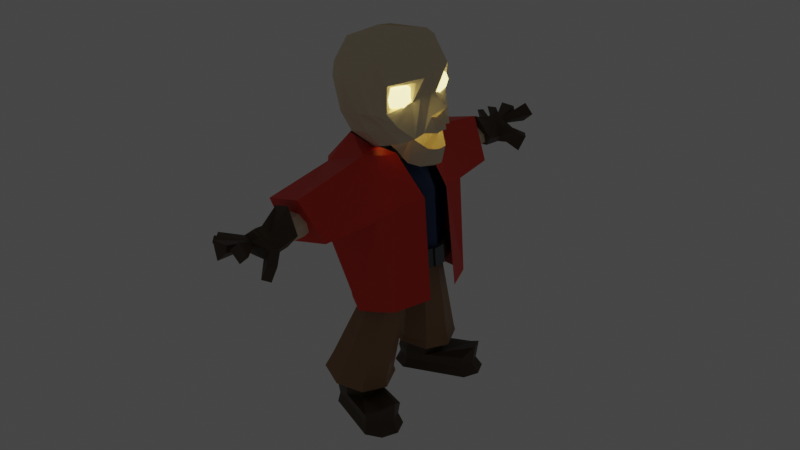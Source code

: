 # Source: Lumber_villager.blend  (saved by Blender 3.0.42; exported with 4.5.12 LTS)
import bpy
from mathutils import Matrix  # noqa: F401  (used for matrix-valued properties, if any)

bpy.ops.wm.read_factory_settings(use_empty=True)
scene = bpy.context.scene
scene.name = 'Scene'

# ---- collections
col_collection = bpy.data.collections.new('Collection'); scene.collection.children.link(col_collection)

# ---- materials (node trees are filled in below, after node groups)
mat_bone = bpy.data.materials.new('Bone')
mat_bone.use_transparent_shadow = False
mat_shirt = bpy.data.materials.new('Shirt')
mat_shirt.use_transparent_shadow = False
mat_pant = bpy.data.materials.new('Pant')
mat_pant.use_transparent_shadow = False
mat_shoes_and_glows = bpy.data.materials.new('Shoes and glows')
mat_shoes_and_glows.use_transparent_shadow = False
mat_hand = bpy.data.materials.new('Hand')
mat_hand.use_transparent_shadow = False
mat_belt = bpy.data.materials.new('Belt')
mat_belt.use_transparent_shadow = False
mat_eyes = bpy.data.materials.new('Eyes')
mat_eyes.use_transparent_shadow = False
mat_lumber_jack_jacket = bpy.data.materials.new('Lumber jack jacket')
mat_lumber_jack_jacket.use_transparent_shadow = False

# ---- material node trees
mat_bone.use_nodes = True; mat_bone.node_tree.nodes.clear()
_N = mat_bone.node_tree.nodes; _L = mat_bone.node_tree.links
n0 = _N.new('ShaderNodeBsdfPrincipled'); n0.name = 'Principled BSDF'; n0.location = (10, 300)
n0.distribution = 'GGX'
n0.subsurface_method = 'RANDOM_WALK_SKIN'
n0.inputs[0].default_value = (0.8, 0.6771, 0.4873, 1.0)
n0.inputs[2].default_value = 1.0
n0.inputs[3].default_value = 1.45
n0.inputs[27].default_value = (0.0, 0.0, 0.0, 1.0)
n0.inputs[28].default_value = 1.0
n1 = _N.new('ShaderNodeOutputMaterial'); n1.name = 'Material Output'; n1.location = (300, 300)
_L.new(n0.outputs[0], n1.inputs[0])
n1.is_active_output = True
mat_shirt.use_nodes = True; mat_shirt.node_tree.nodes.clear()
_N = mat_shirt.node_tree.nodes; _L = mat_shirt.node_tree.links
n0 = _N.new('ShaderNodeBsdfPrincipled'); n0.name = 'Principled BSDF'; n0.location = (10, 300)
n0.distribution = 'GGX'
n0.subsurface_method = 'RANDOM_WALK_SKIN'
n0.inputs[0].default_value = (0.01941, 0.05275, 0.1573, 1.0)
n0.inputs[3].default_value = 1.45
n0.inputs[27].default_value = (0.0, 0.0, 0.0, 1.0)
n0.inputs[28].default_value = 1.0
n1 = _N.new('ShaderNodeOutputMaterial'); n1.name = 'Material Output'; n1.location = (300, 300)
_L.new(n0.outputs[0], n1.inputs[0])
n1.is_active_output = True
mat_pant.use_nodes = True; mat_pant.node_tree.nodes.clear()
_N = mat_pant.node_tree.nodes; _L = mat_pant.node_tree.links
n0 = _N.new('ShaderNodeBsdfPrincipled'); n0.name = 'Principled BSDF'; n0.location = (10, 300)
n0.distribution = 'GGX'
n0.subsurface_method = 'RANDOM_WALK_SKIN'
n0.inputs[0].default_value = (0.305, 0.1672, 0.07869, 1.0)
n0.inputs[3].default_value = 1.45
n0.inputs[27].default_value = (0.0, 0.0, 0.0, 1.0)
n0.inputs[28].default_value = 1.0
n1 = _N.new('ShaderNodeOutputMaterial'); n1.name = 'Material Output'; n1.location = (300, 300)
_L.new(n0.outputs[0], n1.inputs[0])
n1.is_active_output = True
mat_shoes_and_glows.use_nodes = True; mat_shoes_and_glows.node_tree.nodes.clear()
_N = mat_shoes_and_glows.node_tree.nodes; _L = mat_shoes_and_glows.node_tree.links
n0 = _N.new('ShaderNodeBsdfPrincipled'); n0.name = 'Principled BSDF'; n0.location = (10, 300)
n0.distribution = 'GGX'
n0.subsurface_method = 'RANDOM_WALK_SKIN'
n0.inputs[0].default_value = (0.0678, 0.04128, 0.01966, 1.0)
n0.inputs[3].default_value = 1.45
n0.inputs[27].default_value = (0.0, 0.0, 0.0, 1.0)
n0.inputs[28].default_value = 1.0
n1 = _N.new('ShaderNodeOutputMaterial'); n1.name = 'Material Output'; n1.location = (300, 300)
_L.new(n0.outputs[0], n1.inputs[0])
n1.is_active_output = True
mat_hand.use_nodes = True; mat_hand.node_tree.nodes.clear()
_N = mat_hand.node_tree.nodes; _L = mat_hand.node_tree.links
n0 = _N.new('ShaderNodeBsdfPrincipled'); n0.name = 'Principled BSDF'; n0.location = (10, 300)
n0.distribution = 'GGX'
n0.subsurface_method = 'RANDOM_WALK_SKIN'
n0.inputs[0].default_value = (1.0, 0.9043, 0.8934, 1.0)
n0.inputs[3].default_value = 1.45
n0.inputs[27].default_value = (0.0, 0.0, 0.0, 1.0)
n0.inputs[28].default_value = 1.0
n1 = _N.new('ShaderNodeOutputMaterial'); n1.name = 'Material Output'; n1.location = (300, 300)
_L.new(n0.outputs[0], n1.inputs[0])
n1.is_active_output = True
mat_belt.use_nodes = True; mat_belt.node_tree.nodes.clear()
_N = mat_belt.node_tree.nodes; _L = mat_belt.node_tree.links
n0 = _N.new('ShaderNodeBsdfPrincipled'); n0.name = 'Principled BSDF'; n0.location = (10, 300)
n0.distribution = 'GGX'
n0.subsurface_method = 'RANDOM_WALK_SKIN'
n0.inputs[0].default_value = (0.1194, 0.1299, 0.1374, 1.0)
n0.inputs[1].default_value = 0.7523
n0.inputs[2].default_value = 0.3532
n0.inputs[3].default_value = 1.45
n0.inputs[27].default_value = (0.0, 0.0, 0.0, 1.0)
n0.inputs[28].default_value = 1.0
n1 = _N.new('ShaderNodeOutputMaterial'); n1.name = 'Material Output'; n1.location = (300, 300)
_L.new(n0.outputs[0], n1.inputs[0])
n1.is_active_output = True
mat_eyes.use_nodes = True; mat_eyes.node_tree.nodes.clear()
_N = mat_eyes.node_tree.nodes; _L = mat_eyes.node_tree.links
n0 = _N.new('ShaderNodeBsdfPrincipled'); n0.name = 'Principled BSDF'; n0.location = (10, 300)
n0.distribution = 'GGX'
n0.subsurface_method = 'RANDOM_WALK_SKIN'
n0.inputs[0].default_value = (1.0, 0.9915, 0.9915, 1.0)
n0.inputs[3].default_value = 1.45
n0.inputs[27].default_value = (0.9879, 0.8193, 0.279, 1.0)
n0.inputs[28].default_value = 3.3
n1 = _N.new('ShaderNodeOutputMaterial'); n1.name = 'Material Output'; n1.location = (300, 300)
_L.new(n0.outputs[0], n1.inputs[0])
n1.is_active_output = True
mat_lumber_jack_jacket.use_nodes = True; mat_lumber_jack_jacket.node_tree.nodes.clear()
_N = mat_lumber_jack_jacket.node_tree.nodes; _L = mat_lumber_jack_jacket.node_tree.links
n0 = _N.new('ShaderNodeBsdfPrincipled'); n0.name = 'Principled BSDF'; n0.location = (10, 300)
n0.distribution = 'GGX'
n0.subsurface_method = 'RANDOM_WALK_SKIN'
n0.inputs[0].default_value = (0.8, 0.02949, 0.00862, 1.0)
n0.inputs[3].default_value = 1.45
n0.inputs[27].default_value = (0.0, 0.0, 0.0, 1.0)
n0.inputs[28].default_value = 1.0
n1 = _N.new('ShaderNodeOutputMaterial'); n1.name = 'Material Output'; n1.location = (300, 300)
_L.new(n0.outputs[0], n1.inputs[0])
n1.is_active_output = True

# ---- world
world_world = bpy.data.worlds.new('World'); scene.world = world_world
world_world.use_nodes = True; world_world.node_tree.nodes.clear()
_N = world_world.node_tree.nodes; _L = world_world.node_tree.links
n0 = _N.new('ShaderNodeOutputWorld'); n0.name = 'World Output'; n0.location = (300, 300)
n1 = _N.new('ShaderNodeBackground'); n1.name = 'Background'; n1.location = (10, 300)
n1.inputs[0].default_value = (0.05088, 0.05088, 0.05088, 1.0)
_L.new(n1.outputs[0], n0.inputs[0])
n0.is_active_output = True
world_world.color = (0.05088, 0.05088, 0.05088)
world_world.use_sun_shadow = False
world_world.sun_shadow_jitter_overblur = 0.0

# ---- meshes
me_sphere_002 = bpy.data.meshes.new('Sphere.002')
me_sphere_002.from_pydata([(0.3599, 0.0, 1.321), (0.8192, 0.0, 1.177), (1.282, 0.0, 0.4247), (0.8486, 0.0, -1.346), (0.2793, -0.2714, 1.371), (0.616, -0.6119, 1.259), (0.7323, -0.6647, 0.3409), (0.4029, -0.856, -1.313), (-0.2171, -0.2724, 1.606), (-0.7195, -0.6138, 1.301), (-0.8107, -0.669, 0.3373), (-0.7349, -0.7206, -1.141), (-0.3216, 0.0, 1.616), (-0.7607, 0.0, 1.22), (-1.011, 0.0, 0.3075), (-0.7253, 0.0, -1.122), (0.2011, -0.3084, 1.393), (-0.1342, -0.3074, 1.591), (-0.5006, -0.8061, 1.286), (0.4138, -0.8731, 1.348), (-0.6187, -1.203, 0.01258), (0.6373, -1.159, 0.261), (-0.2548, -1.032, -1.233), (0.104, -0.9412, -1.286), (0.4289, -2.202, 0.2661), (-0.4091, -2.224, 0.3286), (0.2554, -2.396, 1.091), (-0.456, -2.353, 1.129), (0.2793, 0.2714, 1.371), (0.616, 0.6119, 1.259), (0.7323, 0.6647, 0.3409), (0.4029, 0.856, -1.313), (-0.2171, 0.2724, 1.606), (-0.7195, 0.6138, 1.301), (-0.8107, 0.669, 0.3373), (-0.7349, 0.7206, -1.141), (0.2011, 0.3084, 1.393), (-0.1342, 0.3074, 1.591), (-0.5006, 0.8061, 1.286), (0.4138, 0.8731, 1.348), (-0.6187, 1.203, 0.01258), (0.6373, 1.159, 0.261), (-0.2548, 1.032, -1.233), (0.104, 0.9412, -1.286), (0.4289, 2.202, 0.2661), (-0.4091, 2.224, 0.3286), (0.2554, 2.396, 1.091), (-0.456, 2.353, 1.129), (-0.05635, -0.866, 0.9625), (-0.06442, -0.9658, 1.07), (0.1475, -0.866, 0.8954), (0.218, -0.9658, 0.9773), (0.2443, -0.866, 0.7038), (0.352, -0.9658, 0.7119), (0.1772, -0.866, 0.4999), (0.259, -0.9658, 0.4295), (-0.01442, -0.866, 0.4032), (-0.00635, -0.9658, 0.2955), (-0.2183, -0.866, 0.4703), (-0.2887, -0.9658, 0.3884), (-0.315, -0.866, 0.6619), (-0.4227, -0.9658, 0.6538), (-0.248, -0.866, 0.8658), (-0.3298, -0.9658, 0.9362), (-0.05607, -3.376, 0.9592), (-0.04833, -3.446, 0.8569), (0.07867, -3.446, 0.8151), (0.1455, -3.376, 0.8929), (0.1389, -3.446, 0.6958), (0.2411, -3.376, 0.7035), (0.09709, -3.446, 0.5688), (0.1748, -3.376, 0.502), (-0.02228, -3.446, 0.5085), (-0.01465, -3.376, 0.4063), (-0.1493, -3.446, 0.5503), (-0.2162, -3.376, 0.4727), (-0.2095, -3.446, 0.6697), (-0.3118, -3.376, 0.6621), (-0.1677, -3.446, 0.7966), (-0.2455, -3.376, 0.8636), (0.1654, -4.241, 0.7412), (0.4723, -4.129, 0.6077), (0.5968, -3.98, 0.5391), (0.3334, -3.837, 0.4935), (0.4105, -3.289, 0.5926), (0.1215, -4.241, 0.7003), (0.2537, -4.152, 0.4334), (0.3087, -3.988, 0.2891), (0.1619, -3.841, 0.3616), (0.1608, -3.403, 0.4015), (0.06475, -4.232, 0.6979), (-0.01662, -4.181, 0.5431), (-0.01975, -4.035, 0.5661), (-0.07721, -3.876, 0.5783), (-0.2194, -3.469, 0.4563), (0.02809, -4.187, 0.7284), (-0.246, -4.114, 0.5924), (-0.3999, -4.036, 0.525), (-0.4224, -3.795, 0.6086), (-0.4317, -3.282, 0.6151), (0.05318, -4.172, 0.8059), (-0.07792, -4.07, 0.8426), (-0.2577, -4.047, 0.8906), (-0.1529, -3.847, 0.8684), (-0.4202, -3.19, 0.9507), (0.07594, -4.197, 0.8292), (0.07901, -4.128, 1.014), (0.03808, -3.976, 1.012), (0.03456, -3.801, 0.9966), (-0.1499, -3.168, 1.21), (0.1299, -4.235, 0.8351), (0.2215, -4.082, 0.8649), (0.1695, -3.938, 0.8286), (0.1738, -3.821, 0.7877), (0.2198, -3.181, 1.188), (0.5925, -4.424, 0.3766), (0.727, -4.244, 0.3275), (0.3533, -4.425, 0.1119), (0.4145, -4.244, -0.01839), (-0.09335, -4.219, 0.6664), (-0.01545, -4.153, 0.83), (-0.2328, -4.868, 0.6665), (-0.2333, -4.839, 1.092), (0.09454, -4.846, 0.8244), (0.1131, -4.821, 0.9806), (-0.3032, -4.703, 0.8168), (-0.4614, -4.559, 0.7288), (-0.3865, -4.752, 0.9995), (-0.5098, -4.579, 1.083), (-0.5616, -4.465, 0.8086), (-0.6459, -4.35, 0.7691), (-0.5758, -4.467, 1.039), (-0.663, -4.351, 1.07), (0.6548, -4.797, 0.7391), (0.3413, -4.8, 0.5909), (0.1801, -4.815, 0.8855), (0.5075, -4.8, 1.039), (-0.05635, 0.866, 0.9625), (-0.06442, 0.9658, 1.07), (0.1475, 0.866, 0.8954), (0.218, 0.9658, 0.9773), (0.2443, 0.866, 0.7038), (0.352, 0.9658, 0.7119), (0.1772, 0.866, 0.4999), (0.259, 0.9658, 0.4295), (-0.01442, 0.866, 0.4032), (-0.00635, 0.9658, 0.2955), (-0.2183, 0.866, 0.4703), (-0.2887, 0.9658, 0.3884), (-0.315, 0.866, 0.6619), (-0.4227, 0.9658, 0.6538), (-0.248, 0.866, 0.8658), (-0.3298, 0.9658, 0.9362), (-0.05607, 3.376, 0.9592), (-0.04833, 3.446, 0.8569), (0.07867, 3.446, 0.8151), (0.1455, 3.376, 0.8929), (0.1389, 3.446, 0.6958), (0.2411, 3.376, 0.7035), (0.09709, 3.446, 0.5688), (0.1748, 3.376, 0.502), (-0.02228, 3.446, 0.5085), (-0.01465, 3.376, 0.4063), (-0.1493, 3.446, 0.5503), (-0.2162, 3.376, 0.4727), (-0.2095, 3.446, 0.6697), (-0.3118, 3.376, 0.6621), (-0.1677, 3.446, 0.7966), (-0.2455, 3.376, 0.8636), (0.1654, 4.241, 0.7412), (0.4723, 4.129, 0.6077), (0.5968, 3.98, 0.5391), (0.3334, 3.837, 0.4935), (0.4105, 3.289, 0.5926), (0.1215, 4.241, 0.7003), (0.2537, 4.152, 0.4334), (0.3087, 3.988, 0.2891), (0.1619, 3.841, 0.3616), (0.1608, 3.403, 0.4015), (0.06475, 4.232, 0.6979), (-0.01662, 4.181, 0.5431), (-0.01975, 4.035, 0.5661), (-0.07721, 3.876, 0.5783), (-0.2194, 3.469, 0.4563), (0.02809, 4.187, 0.7284), (-0.246, 4.114, 0.5924), (-0.3999, 4.036, 0.525), (-0.4224, 3.795, 0.6086), (-0.4317, 3.282, 0.6151), (0.05318, 4.172, 0.8059), (-0.07792, 4.07, 0.8426), (-0.2577, 4.047, 0.8906), (-0.1529, 3.847, 0.8684), (-0.4202, 3.19, 0.9507), (0.07594, 4.197, 0.8292), (0.07901, 4.128, 1.014), (0.03808, 3.976, 1.012), (0.03456, 3.801, 0.9966), (-0.1499, 3.168, 1.21), (0.1299, 4.235, 0.8351), (0.2215, 4.082, 0.8649), (0.1695, 3.938, 0.8286), (0.1738, 3.821, 0.7877), (0.2198, 3.181, 1.188), (0.5925, 4.424, 0.3766), (0.727, 4.244, 0.3275), (0.3533, 4.425, 0.1119), (0.4145, 4.244, -0.01839), (-0.09335, 4.219, 0.6664), (-0.01545, 4.153, 0.83), (-0.2328, 4.868, 0.6665), (-0.2333, 4.839, 1.092), (0.09454, 4.846, 0.8244), (0.1131, 4.821, 0.9806), (-0.3032, 4.703, 0.8168), (-0.4614, 4.559, 0.7288), (-0.3865, 4.752, 0.9995), (-0.5098, 4.579, 1.083), (-0.5616, 4.465, 0.8086), (-0.6459, 4.35, 0.7691), (-0.5758, 4.467, 1.039), (-0.663, 4.351, 1.07), (0.6548, 4.797, 0.7391), (0.3413, 4.8, 0.5909), (0.1801, 4.815, 0.8855), (0.5075, 4.8, 1.039), (0.1283, -0.1647, -0.8977), (0.109, -0.02279, -1.039), (0.3122, -0.2416, -0.9229), (0.3923, -0.1413, -1.077), (0.3884, -0.4272, -0.9333), (0.5097, -0.4272, -1.093), (0.3122, -0.6129, -0.9229), (0.3923, -0.7132, -1.077), (0.1283, -0.6898, -0.8977), (0.109, -0.8317, -1.039), (-0.05565, -0.6129, -0.8725), (-0.1743, -0.7132, -0.9997), (-0.1318, -0.4272, -0.862), (-0.2917, -0.4272, -0.9836), (-0.05565, -0.2416, -0.8725), (-0.1743, -0.1413, -0.9997), (-1.926, -0.7722, -4.282), (-1.151, -0.3876, -3.398), (-0.684, -0.6109, -3.667), (-2.06, -1.111, -4.24), (-0.4906, -1.15, -3.779), (-1.926, -1.451, -4.282), (-0.684, -1.689, -3.667), (-1.505, -1.63, -4.415), (-1.151, -1.913, -3.398), (-1.181, -1.489, -4.517), (-1.618, -1.689, -3.128), (-1.047, -1.15, -4.56), (-1.811, -1.15, -3.016), (-1.505, -0.6703, -4.415), (-1.618, -0.6109, -3.128), (-1.181, -0.8109, -4.517), (-1.226, -0.3265, -3.527), (-0.7214, -0.5678, -3.818), (-0.5126, -1.15, -3.939), (-0.7214, -1.733, -3.818), (-1.226, -1.974, -3.527), (-1.73, -1.733, -3.235), (-1.939, -1.15, -3.115), (-1.73, -0.5678, -3.235), (-1.051, -1.489, -4.104), (-1.795, -1.451, -3.869), (-1.472, -0.6316, -3.971), (-0.9166, -1.15, -4.146), (-1.051, -0.8109, -4.104), (-1.795, -0.7722, -3.869), (-1.929, -1.111, -3.826), (-1.374, -1.63, -4.002), (-0.1477, -1.851, -4.139), (-0.3498, -1.851, -4.78), (0.001678, -1.511, -4.133), (-0.2158, -1.511, -4.822), (-0.6734, -1.991, -4.678), (-0.3498, -1.172, -4.78), (-0.1971, -1.172, -4.296), (-0.536, -1.991, -4.242), (-0.6284, -2.061, -4.702), (-1.545, -1.663, -4.412), (-1.902, -1.508, -4.3), (-1.999, -0.7211, -4.269), (-2.147, -1.095, -4.222), (-1.643, -0.5662, -4.381), (-1.188, -0.7598, -4.525), (-0.2716, -1.906, -4.814), (-0.1239, -1.532, -4.861), (-0.2716, -1.158, -4.814), (-1.823, -1.44, -4.096), (-1.823, -0.8015, -4.096), (-1.518, -0.6692, -4.192), (-1.116, -0.8401, -4.319), (-1.949, -1.121, -4.056), (-1.42, -1.611, -4.223), (-0.3334, -1.819, -4.566), (-0.2073, -1.499, -4.606), (-0.3334, -1.18, -4.566), (-0.6379, -1.951, -4.47), (-1.262, -0.6703, -3.589), (-1.253, -0.6025, -3.575), (-0.9181, -0.7629, -3.769), (-0.9678, -0.8109, -3.759), (-0.7793, -1.15, -3.849), (-0.8462, -1.15, -3.829), (-0.9181, -1.537, -3.769), (-0.9678, -1.489, -3.759), (-1.253, -1.698, -3.575), (-1.262, -1.63, -3.589), (-1.589, -1.537, -3.381), (-1.555, -1.489, -3.419), (-1.728, -1.15, -3.301), (-1.677, -1.15, -3.349), (-1.589, -0.7629, -3.381), (-1.555, -0.8109, -3.419), (0.1283, 0.1647, -0.8977), (0.109, 0.02279, -1.039), (0.3122, 0.2416, -0.9229), (0.3923, 0.1413, -1.077), (0.3884, 0.4272, -0.9333), (0.5097, 0.4272, -1.093), (0.3122, 0.6129, -0.9229), (0.3923, 0.7132, -1.077), (0.1283, 0.6898, -0.8977), (0.109, 0.8317, -1.039), (-0.05565, 0.6129, -0.8725), (-0.1743, 0.7132, -0.9997), (-0.1318, 0.4272, -0.862), (-0.2917, 0.4272, -0.9836), (-0.05565, 0.2416, -0.8725), (-0.1743, 0.1413, -0.9997), (-1.926, 0.7722, -4.282), (-1.151, 0.3876, -3.398), (-0.684, 0.6109, -3.667), (-2.06, 1.111, -4.24), (-0.4906, 1.15, -3.779), (-1.926, 1.451, -4.282), (-0.684, 1.689, -3.667), (-1.505, 1.63, -4.415), (-1.151, 1.913, -3.398), (-1.181, 1.489, -4.517), (-1.618, 1.689, -3.128), (-1.047, 1.15, -4.56), (-1.811, 1.15, -3.016), (-1.505, 0.6703, -4.415), (-1.618, 0.6109, -3.128), (-1.181, 0.8109, -4.517), (-1.226, 0.3265, -3.527), (-0.7214, 0.5678, -3.818), (-0.5126, 1.15, -3.939), (-0.7214, 1.733, -3.818), (-1.226, 1.974, -3.527), (-1.73, 1.733, -3.235), (-1.939, 1.15, -3.115), (-1.73, 0.5678, -3.235), (-1.051, 1.489, -4.104), (-1.795, 1.451, -3.869), (-1.472, 0.6316, -3.971), (-0.9166, 1.15, -4.146), (-1.051, 0.8109, -4.104), (-1.795, 0.7722, -3.869), (-1.929, 1.111, -3.826), (-1.374, 1.63, -4.002), (-0.1477, 1.851, -4.139), (-0.3498, 1.851, -4.78), (0.001678, 1.511, -4.133), (-0.2158, 1.511, -4.822), (-0.6734, 1.991, -4.678), (-0.3498, 1.172, -4.78), (-0.1971, 1.172, -4.296), (-0.536, 1.991, -4.242), (-0.6284, 2.061, -4.702), (-1.545, 1.663, -4.412), (-1.902, 1.508, -4.3), (-1.999, 0.7211, -4.269), (-2.147, 1.095, -4.222), (-1.643, 0.5662, -4.381), (-1.188, 0.7598, -4.525), (-0.2716, 1.906, -4.814), (-0.1239, 1.532, -4.861), (-0.2716, 1.158, -4.814), (-1.823, 1.44, -4.096), (-1.823, 0.8015, -4.096), (-1.518, 0.6692, -4.192), (-1.116, 0.8401, -4.319), (-1.949, 1.121, -4.056), (-1.42, 1.611, -4.223), (-0.3334, 1.819, -4.566), (-0.2073, 1.499, -4.606), (-0.3334, 1.18, -4.566), (-0.6379, 1.951, -4.47), (-1.262, 0.6703, -3.589), (-1.253, 0.6025, -3.575), (-0.9181, 0.7629, -3.769), (-0.9678, 0.8109, -3.759), (-0.7793, 1.15, -3.849), (-0.8462, 1.15, -3.829), (-0.9181, 1.537, -3.769), (-0.9678, 1.489, -3.759), (-1.253, 1.698, -3.575), (-1.262, 1.63, -3.589), (-1.589, 1.537, -3.381), (-1.555, 1.489, -3.419), (-1.728, 1.15, -3.301), (-1.677, 1.15, -3.349), (-1.589, 0.7629, -3.381), (-1.555, 0.8109, -3.419), (0.2499, 0.9558, -0.8159), (-0.1145, 1.048, -0.7617), (-0.6021, 0.7318, -0.6682), (0.5534, 0.8692, -0.8428), (0.2499, -0.9558, -0.8159), (-0.1145, -1.048, -0.7617), (-0.5922, 7.727e-09, -0.6486), (-0.6021, -0.7318, -0.6682), (0.5534, -0.8692, -0.8428), (0.9355, 0.1584, -1.323), (0.9355, -0.1584, -1.323), (0.4209, -0.8824, -1.306), (-0.7521, -0.7429, -1.128), (-0.7421, 3.001e-10, -1.109), (-0.2571, -1.064, -1.223), (0.1128, -0.9703, -1.278), (0.4209, 0.8824, -1.306), (-0.7521, 0.7429, -1.128), (-0.2571, 1.064, -1.223), (0.1128, 0.9703, -1.278), (1.026, 0.1509, -0.8955), (0.5783, -0.9077, -0.8548), (-0.8126, -0.7641, -0.6142), (-0.8024, 5.044e-09, -0.5937), (-0.1191, -1.325, -0.7701), (0.2614, -1.098, -0.8267), (0.5783, 0.9077, -0.8548), (-0.8126, 0.7641, -0.6142), (-0.1191, 1.325, -0.7701), (0.2614, 1.098, -0.8267), (0.1551, 1.17, -1.281), (-0.2911, 1.283, -1.214), (-0.888, 0.896, -1.1), (0.5267, 1.064, -1.314), (0.1551, -1.17, -1.281), (-0.2911, -1.283, -1.214), (-0.876, 7.188e-09, -1.076), (-0.888, -0.896, -1.1), (0.5267, -1.064, -1.314), (1.026, -0.1509, -0.8955), (1.739, 0.0, 3.837), (1.992, 0.0, 2.949), (1.824, 0.0, 2.559), (2.157, 0.0, 2.216), (-0.452, 0.0, 3.556), (-0.6768, 0.0, 2.57), (1.836, 0.0, 1.705), (0.331, 0.0, 1.483), (1.8, 0.0, 2.009), (-0.6118, 0.0, 3.183), (0.4896, 0.0, 4.048), (1.438, 0.0, 0.969), (0.7905, 0.0, 1.296), (0.308, 0.0, 1.617), (1.026, 0.0, 1.03), (1.216, 0.0, 0.9948), (1.766, 0.0, 1.351), (1.659, 0.0, 1.024), (1.169, 0.0, 1.004), (1.581, 0.5932, 3.792), (1.318, 0.6016, 2.514), (0.324, 0.5019, 4.027), (0.6958, 1.126, 2.471), (-0.3821, 0.3636, 3.525), (-0.2471, 0.6738, 2.472), (1.512, 0.4032, 2.827), (1.669, 0.4194, 3.841), (1.343, 0.2208, 2.576), (1.611, 0.5797, 1.715), (0.8493, 0.8499, 1.681), (0.4199, 0.5947, 1.624), (1.858, 0.1606, 1.699), (1.835, 0.1849, 2.07), (1.238, 1.086, 2.377), (2.027, 0.3289, 2.922), (1.369, 0.978, 2.374), (1.823, 0.3969, 2.851), (1.595, 0.3895, 2.45), (1.425, 0.6678, 2.835), (0.4338, 1.06, 3.237), (-0.3712, 0.5301, 3.236), (1.409, 1.026, 3.434), (1.581, 0.9986, 2.956), (1.07, 1.173, 2.44), (0.6595, 0.5377, 4.007), (1.343, 0.737, 1.672), (0.9491, 1.111, 3.174), (1.005, 0.7797, 1.879), (0.7181, 0.6881, 1.937), (1.452, 0.5021, 1.73), (1.755, 0.1328, 1.357), (0.8795, 0.3762, 1.389), (0.3911, 0.1454, 1.546), (0.9149, 0.3721, 1.301), (1.272, 0.2613, 1.027), (1.675, 0.2888, 3.837), (2.011, 0.2501, 2.924), (1.715, 0.2136, 2.536), (1.694, 0.357, 1.771), (1.63, 0.2781, 1.413), (1.05, 0.3747, 1.149), (1.6, 0.8782, 2.615), (1.334, 0.9937, 2.699), (1.553, 0.7965, 2.465), (1.268, 0.8782, 2.487), (1.534, 0.5992, 2.403), (1.24, 0.5992, 2.4), (1.553, 0.4019, 2.465), (1.268, 0.3202, 2.487), (1.6, 0.3202, 2.615), (1.334, 0.2046, 2.699), (1.648, 0.4019, 2.764), (1.401, 0.3202, 2.91), (1.667, 0.5992, 2.826), (1.429, 0.5992, 2.998), (1.648, 0.7965, 2.764), (1.401, 0.8782, 2.91), (-0.1729, 0.0, 2.026), (1.451, 0.8238, 2.037), (0.7725, 1.085, 2.076), (0.09495, 0.3498, 1.811), (1.206, 0.9549, 2.056), (0.2156, 0.0, 1.601), (0.2569, 0.2876, 1.611), (0.0864, 0.8127, 2.048), (-0.06388, 0.0, 1.899), (0.08764, 0.0, 1.195), (-0.1919, 0.0, 1.494), (0.1289, 0.2876, 1.205), (-0.03305, 0.3498, 1.405), (1.866, 0.0, 3.393), (-0.5319, 0.0, 3.37), (1.848, 0.3742, 3.382), (0.4042, 0.7808, 3.713), (-0.3767, 0.4468, 3.381), (1.495, 0.8851, 3.613), (0.8408, 0.8242, 3.706), (1.843, 0.2695, 3.38), (1.581, -0.5932, 3.792), (1.318, -0.6016, 2.514), (0.324, -0.5019, 4.027), (0.6958, -1.126, 2.471), (-0.3821, -0.3636, 3.525), (-0.2471, -0.6738, 2.472), (1.512, -0.4032, 2.827), (1.669, -0.4194, 3.841), (1.343, -0.2208, 2.576), (1.611, -0.5797, 1.715), (0.8493, -0.8499, 1.681), (0.4199, -0.5947, 1.624), (1.858, -0.1606, 1.699), (1.835, -0.1849, 2.07), (1.238, -1.086, 2.377), (2.027, -0.3289, 2.922), (1.369, -0.978, 2.374), (1.823, -0.3969, 2.851), (1.595, -0.3895, 2.45), (1.425, -0.6678, 2.835), (0.4338, -1.06, 3.237), (-0.3712, -0.5301, 3.236), (1.409, -1.026, 3.434), (1.581, -0.9986, 2.956), (1.07, -1.173, 2.44), (0.6595, -0.5377, 4.007), (1.343, -0.737, 1.672), (0.9491, -1.111, 3.174), (1.005, -0.7797, 1.879), (0.7181, -0.6881, 1.937), (1.452, -0.5021, 1.73), (1.755, -0.1328, 1.357), (0.8795, -0.3762, 1.389), (0.3911, -0.1454, 1.546), (0.9149, -0.3721, 1.301), (1.272, -0.2613, 1.027), (1.675, -0.2888, 3.837), (2.011, -0.2501, 2.924), (1.715, -0.2136, 2.536), (1.694, -0.357, 1.771), (1.63, -0.2781, 1.413), (1.05, -0.3747, 1.149), (1.6, -0.8782, 2.615), (1.334, -0.9937, 2.699), (1.553, -0.7965, 2.465), (1.268, -0.8782, 2.487), (1.534, -0.5992, 2.403), (1.24, -0.5992, 2.4), (1.553, -0.4019, 2.465), (1.268, -0.3202, 2.487), (1.6, -0.3202, 2.615), (1.334, -0.2046, 2.699), (1.648, -0.4019, 2.764), (1.401, -0.3202, 2.91), (1.667, -0.5992, 2.826), (1.429, -0.5992, 2.998), (1.648, -0.7965, 2.764), (1.401, -0.8782, 2.91), (1.451, -0.8238, 2.037), (0.7725, -1.085, 2.076), (0.09495, -0.3498, 1.811), (1.206, -0.9549, 2.056), (0.2569, -0.2876, 1.611), (0.0864, -0.8127, 2.048), (0.1289, -0.2876, 1.205), (-0.03305, -0.3498, 1.405), (1.848, -0.3742, 3.382), (0.4042, -0.7808, 3.713), (-0.3767, -0.4468, 3.381), (1.495, -0.8851, 3.613), (0.8408, -0.8242, 3.706), (1.843, -0.2695, 3.38), (0.9206, -0.1641, -0.8701), (0.9206, 0.1641, -0.8701), (0.8011, 0.1523, -1.334), (0.8011, -0.1523, -1.334), (0.9724, -0.1509, -0.8841), (0.9724, 0.1509, -0.8841), (0.8816, -0.1584, -1.312), (0.8816, 0.1584, -1.312), (0.4436, -0.4423, 1.549), (0.7753, -0.7645, 1.451), (0.9205, -0.8304, 0.3038), (0.4418, -1.248, -1.975), (-0.3653, -0.444, 1.932), (-0.8933, -0.7669, 1.503), (-1.007, -0.8358, 0.2994), (-0.9798, -1.051, -1.76), (-0.5356, -2.023e-09, 1.949), (-0.9448, -7.673e-10, 1.402), (-1.257, -7.673e-10, 0.2621), (-0.9677, -2.132e-09, -1.736), (0.3163, -0.5026, 1.585), (-0.2302, -0.501, 1.908), (-0.6198, -1.007, 1.484), (0.5225, -1.091, 1.562), (-0.7173, -1.503, 0.05265), (0.8019, -1.449, 0.204), (-0.38, -1.505, -1.875), (0.0684, -1.373, -1.942), (0.5415, -2.751, 0.2104), (-0.5055, -2.779, 0.2884), (0.3246, -2.994, 1.241), (-0.5642, -2.94, 1.289), (0.4436, 0.4423, 1.549), (0.7753, 0.7645, 1.451), (0.9205, 0.8304, 0.3038), (0.4418, 1.248, -1.975), (-0.3653, 0.444, 1.932), (-0.8933, 0.7669, 1.503), (-1.007, 0.8358, 0.2994), (-0.9798, 1.051, -1.76), (0.3163, 0.5026, 1.585), (-0.2302, 0.501, 1.908), (-0.6198, 1.007, 1.484), (0.5225, 1.091, 1.562), (-0.7173, 1.503, 0.05265), (0.8019, 1.449, 0.204), (-0.38, 1.505, -1.875), (0.0684, 1.373, -1.942), (0.5415, 2.751, 0.2104), (-0.5055, 2.779, 0.2884), (0.3246, 2.994, 1.241), (-0.5642, 2.94, 1.289), (0.4436, -0.4423, 1.549), (0.4436, 0.4423, 1.549), (0.02362, -7.673e-10, 1.716), (0.8752, -0.4634, 1.411), (0.8752, 0.4634, 1.411), (1.297, -0.375, 0.3612), (1.297, 0.375, 0.3612), (0.8055, 0.4332, -2.002), (0.8055, -0.4332, -2.002)], [(674, 636)], [(2, 1, 5, 6), (11, 10, 14, 15), (1, 0, 4, 5), (20, 18, 9, 10), (7, 6, 21, 23), (3, 2, 6, 7), (6, 5, 19, 21), (5, 4, 16, 19), (17, 16, 4, 0, 12, 8), (10, 9, 13, 14), (22, 23, 21, 20), (9, 8, 12, 13), (17, 18, 19, 16), (19, 26, 24, 21), (10, 11, 22, 20), (18, 17, 8, 9), (21, 24, 25, 20), (18, 27, 26, 19), (20, 25, 27, 18), (2, 30, 29, 1), (35, 15, 14, 34), (1, 29, 28, 0), (40, 34, 33, 38), (31, 43, 41, 30), (3, 31, 30, 2), (30, 41, 39, 29), (29, 39, 36, 28), (37, 32, 12, 0, 28, 36), (34, 14, 13, 33), (42, 40, 41, 43), (33, 13, 12, 32), (37, 36, 39, 38), (39, 41, 44, 46), (34, 40, 42, 35), (38, 33, 32, 37), (41, 40, 45, 44), (38, 39, 46, 47), (40, 38, 47, 45), (49, 64, 67, 51), (51, 67, 69, 53), (59, 75, 77, 61), (53, 69, 71, 55), (55, 71, 73, 57), (49, 51, 50, 48), (51, 53, 52, 50), (53, 55, 54, 52), (55, 57, 56, 54), (57, 59, 58, 56), (59, 61, 60, 58), (61, 63, 62, 60), (63, 49, 48, 62), (48, 50, 52, 54, 56, 58, 60, 62), (57, 73, 75, 59), (63, 79, 64, 49), (61, 77, 79, 63), (67, 64, 65, 66), (69, 67, 66, 68), (71, 69, 68, 70), (73, 71, 70, 72), (75, 73, 72, 74), (77, 75, 74, 76), (79, 77, 76, 78), (64, 79, 78, 65), (83, 82, 87, 88), (85, 90, 91, 86), (93, 94, 89, 88), (86, 87, 118, 117), (94, 93, 98, 99), (87, 86, 91, 92), (88, 87, 92, 93), (90, 95, 119, 96, 91), (92, 91, 96, 97), (93, 92, 97, 98), (100, 105, 106, 101, 120), (99, 98, 103, 104), (98, 97, 102, 103), (119, 120, 127, 125), (108, 109, 104, 103), (101, 102, 132, 131), (105, 110, 111, 106), (113, 114, 109, 108), (102, 101, 106, 107), (114, 84, 89, 94, 99, 104, 109), (103, 102, 107, 108), (110, 80, 81, 111), (107, 106, 111, 112), (108, 107, 112, 113), (113, 83, 84, 114), (112, 82, 83, 113), (84, 83, 88, 89), (116, 115, 117, 118), (81, 86, 117, 115), (82, 81, 115, 116), (87, 82, 116, 118), (120, 119, 121, 122), (123, 124, 122, 121), (95, 100, 124, 123), (100, 120, 122, 124), (119, 95, 123, 121), (126, 125, 127, 128), (120, 101, 128, 127), (101, 96, 126, 128), (96, 119, 125, 126), (130, 129, 131, 132), (97, 96, 129, 130), (102, 97, 130, 132), (96, 101, 131, 129), (136, 135, 134, 133), (95, 90, 134, 135, 100), (85, 80, 133, 134, 90), (110, 105, 100, 135, 136), (80, 110, 136, 133), (80, 85, 86, 81), (111, 81, 82, 112), (138, 140, 156, 153), (140, 142, 158, 156), (148, 150, 166, 164), (142, 144, 160, 158), (144, 146, 162, 160), (138, 137, 139, 140), (140, 139, 141, 142), (142, 141, 143, 144), (144, 143, 145, 146), (146, 145, 147, 148), (148, 147, 149, 150), (150, 149, 151, 152), (152, 151, 137, 138), (137, 151, 149, 147, 145, 143, 141, 139), (146, 148, 164, 162), (152, 138, 153, 168), (150, 152, 168, 166), (156, 155, 154, 153), (158, 157, 155, 156), (160, 159, 157, 158), (162, 161, 159, 160), (164, 163, 161, 162), (166, 165, 163, 164), (168, 167, 165, 166), (153, 154, 167, 168), (172, 177, 176, 171), (174, 175, 180, 179), (182, 177, 178, 183), (175, 206, 207, 176), (183, 188, 187, 182), (176, 181, 180, 175), (177, 182, 181, 176), (179, 180, 185, 208, 184), (181, 186, 185, 180), (182, 187, 186, 181), (189, 209, 190, 195, 194), (188, 193, 192, 187), (187, 192, 191, 186), (208, 214, 216, 209), (197, 192, 193, 198), (190, 220, 221, 191), (194, 195, 200, 199), (202, 197, 198, 203), (191, 196, 195, 190), (203, 198, 193, 188, 183, 178, 173), (192, 197, 196, 191), (199, 200, 170, 169), (196, 201, 200, 195), (197, 202, 201, 196), (202, 203, 173, 172), (201, 202, 172, 171), (173, 178, 177, 172), (205, 207, 206, 204), (170, 204, 206, 175), (171, 205, 204, 170), (176, 207, 205, 171), (209, 211, 210, 208), (212, 210, 211, 213), (184, 212, 213, 189), (189, 213, 211, 209), (208, 210, 212, 184), (215, 217, 216, 214), (209, 216, 217, 190), (190, 217, 215, 185), (185, 215, 214, 208), (219, 221, 220, 218), (186, 219, 218, 185), (191, 221, 219, 186), (185, 218, 220, 190), (225, 222, 223, 224), (184, 189, 224, 223, 179), (174, 179, 223, 222, 169), (199, 225, 224, 189, 194), (169, 222, 225, 199), (169, 170, 175, 174), (200, 201, 171, 170), (229, 227, 226, 228), (231, 229, 228, 230), (233, 231, 230, 232), (235, 233, 232, 234), (237, 235, 234, 236), (239, 237, 236, 238), (241, 239, 238, 240), (227, 241, 240, 226), (228, 226, 240, 238, 236, 234, 232, 230), (276, 274, 298, 299), (246, 248, 261, 260), (248, 250, 262, 261), (250, 252, 263, 262), (252, 254, 264, 263), (254, 256, 265, 264), (255, 257, 253, 251, 249, 247, 245, 242), (243, 244, 259, 258), (244, 246, 260, 259), (241, 256, 254, 239), (248, 246, 231, 233), (231, 246, 244, 229), (239, 254, 252, 237), (237, 252, 250, 235), (235, 250, 248, 233), (229, 244, 243, 227), (241, 227, 243, 256), (303, 316, 265, 258), (308, 306, 260, 261), (307, 309, 266, 269), (309, 311, 273, 266), (314, 312, 263, 264), (313, 315, 272, 267), (317, 302, 268, 271), (256, 243, 258, 265), (255, 242, 285, 287), (273, 297, 301, 281), (278, 275, 289, 282), (242, 245, 286, 285), (266, 273, 281, 274), (311, 313, 267, 273), (305, 307, 269, 270), (315, 317, 271, 272), (310, 308, 261, 262), (304, 303, 258, 259), (312, 310, 262, 263), (306, 304, 259, 260), (316, 314, 264, 265), (249, 251, 275, 278), (275, 277, 290, 289), (272, 271, 293, 296), (253, 257, 279, 277), (269, 266, 274, 276), (268, 270, 295, 294), (251, 253, 277, 275), (270, 269, 276, 280), (267, 272, 296, 292), (271, 268, 294, 293), (277, 279, 291, 290), (257, 255, 287, 288), (282, 289, 298, 301), (280, 276, 299, 300), (247, 249, 283, 284), (295, 270, 280, 300), (274, 281, 301, 298), (279, 257, 288, 291), (245, 247, 284, 286), (249, 278, 282, 283), (289, 290, 299, 298), (290, 291, 300, 299), (294, 287, 285, 293), (286, 284, 292, 296), (288, 287, 294, 295), (284, 283, 297, 292), (285, 286, 296, 293), (300, 291, 288, 295), (297, 283, 282, 301), (273, 267, 292, 297), (305, 302, 303, 304), (307, 305, 304, 306), (309, 307, 306, 308), (311, 309, 308, 310), (313, 311, 310, 312), (315, 313, 312, 314), (317, 315, 314, 316), (302, 317, 316, 303), (302, 305, 270, 268), (321, 320, 318, 319), (323, 322, 320, 321), (325, 324, 322, 323), (327, 326, 324, 325), (329, 328, 326, 327), (331, 330, 328, 329), (333, 332, 330, 331), (319, 318, 332, 333), (320, 322, 324, 326, 328, 330, 332, 318), (368, 391, 390, 366), (338, 352, 353, 340), (340, 353, 354, 342), (342, 354, 355, 344), (344, 355, 356, 346), (346, 356, 357, 348), (347, 334, 337, 339, 341, 343, 345, 349), (335, 350, 351, 336), (336, 351, 352, 338), (333, 331, 346, 348), (340, 325, 323, 338), (323, 321, 336, 338), (331, 329, 344, 346), (329, 327, 342, 344), (327, 325, 340, 342), (321, 319, 335, 336), (333, 348, 335, 319), (395, 350, 357, 408), (400, 353, 352, 398), (399, 361, 358, 401), (401, 358, 365, 403), (406, 356, 355, 404), (405, 359, 364, 407), (409, 363, 360, 394), (348, 357, 350, 335), (347, 379, 377, 334), (365, 373, 393, 389), (370, 374, 381, 367), (334, 377, 378, 337), (358, 366, 373, 365), (403, 365, 359, 405), (397, 362, 361, 399), (407, 364, 363, 409), (402, 354, 353, 400), (396, 351, 350, 395), (404, 355, 354, 402), (398, 352, 351, 396), (408, 357, 356, 406), (341, 370, 367, 343), (367, 381, 382, 369), (364, 388, 385, 363), (345, 369, 371, 349), (361, 368, 366, 358), (360, 386, 387, 362), (343, 367, 369, 345), (362, 372, 368, 361), (359, 384, 388, 364), (363, 385, 386, 360), (369, 382, 383, 371), (349, 380, 379, 347), (374, 393, 390, 381), (372, 392, 391, 368), (339, 376, 375, 341), (387, 392, 372, 362), (366, 390, 393, 373), (371, 383, 380, 349), (337, 378, 376, 339), (341, 375, 374, 370), (381, 390, 391, 382), (382, 391, 392, 383), (386, 385, 377, 379), (378, 388, 384, 376), (380, 387, 386, 379), (376, 384, 389, 375), (377, 385, 388, 378), (392, 387, 380, 383), (389, 393, 374, 375), (365, 389, 384, 359), (397, 396, 395, 394), (399, 398, 396, 397), (401, 400, 398, 399), (403, 402, 400, 401), (405, 404, 402, 403), (407, 406, 404, 405), (409, 408, 406, 407), (394, 395, 408, 409), (394, 360, 362, 397), (433, 432, 417, 416), (626, 448, 421, 623), (438, 437, 412, 411), (627, 622, 426, 443), (433, 416, 412, 437), (444, 448, 431, 435), (442, 441, 428, 427), (446, 433, 437, 442), (441, 440, 429, 428), (442, 427, 423, 446), (448, 444, 425, 421), (443, 426, 429, 440), (444, 435, 434, 445), (447, 422, 424, 445), (443, 436, 625, 627), (446, 447, 432, 433), (440, 439, 436, 443), (445, 434, 432, 447), (441, 442, 437, 438), (448, 626, 624, 431), (419, 430, 449, 420), (440, 441, 438, 439), (447, 446, 423, 422), (436, 413, 621, 625), (435, 414, 415, 434), (435, 431, 418, 414), (439, 438, 411, 410), (445, 424, 425, 444), (434, 415, 417, 432), (439, 410, 413, 436), (27, 25, 24, 26), (47, 46, 44, 45), (492, 491, 484, 486), (450, 505, 476, 469, 494, 471, 460), (483, 493, 496, 491), (531, 529, 472, 493), (470, 485, 492, 488), (496, 493, 472, 489), (529, 534, 474, 472), (546, 543, 471, 494), (508, 478, 528, 483, 485, 487, 507), (489, 472, 474, 490), (482, 481, 508, 507, 452, 453), (544, 541, 454, 473), (542, 545, 469, 476), (458, 456, 481, 482), (540, 547, 505, 450), (485, 483, 491, 492), (547, 542, 476, 505), (488, 492, 486, 475), (477, 487, 485, 470), (474, 455, 459, 490), (475, 486, 487, 477), (471, 473, 454, 460), (528, 531, 493, 483), (543, 544, 473, 471), (498, 497, 501, 502), (467, 504, 500, 466), (461, 465, 504, 467), (462, 463, 502, 501), (464, 462, 501, 503), (509, 500, 504, 510), (465, 468, 510, 504), (497, 499, 503, 501), (510, 503, 499, 509), (486, 484, 506, 507, 487), (451, 452, 507, 506), (468, 464, 503, 510), (534, 527, 455, 474), (545, 546, 494, 469), (512, 511, 513, 514), (513, 515, 516, 514), (516, 515, 517, 518), (518, 517, 519, 520), (519, 521, 522, 520), (521, 523, 524, 522), (525, 523, 521, 519, 517, 515, 513, 511), (524, 523, 525, 526), (526, 525, 511, 512), (478, 495, 531, 528), (479, 480, 534, 529), (495, 479, 529, 531), (535, 530, 539, 537), (532, 533, 480, 457), (533, 530, 534, 480), (530, 535, 527, 534), (538, 536, 537, 539), (530, 533, 538, 539), (533, 532, 536, 538), (491, 496, 546, 545), (489, 490, 544, 543), (506, 484, 542, 547), (451, 506, 547, 540), (484, 491, 545, 542), (490, 459, 541, 544), (496, 489, 543, 546), (571, 565, 563, 570), (450, 460, 550, 573, 548, 555, 584), (562, 570, 575, 572), (609, 572, 551, 607), (549, 567, 571, 564), (575, 568, 551, 572), (607, 551, 553, 611), (618, 573, 550, 615), (587, 586, 566, 564, 562, 606, 557), (568, 569, 553, 551), (561, 453, 452, 586, 587, 560), (616, 552, 454, 541), (614, 555, 548, 617), (458, 561, 560, 456), (540, 450, 584, 619), (564, 571, 570, 562), (619, 584, 555, 614), (567, 554, 565, 571), (556, 549, 564, 566), (553, 569, 459, 455), (554, 556, 566, 565), (550, 460, 454, 552), (606, 562, 572, 609), (615, 550, 552, 616), (577, 581, 580, 576), (467, 466, 579, 583), (461, 467, 583, 465), (462, 580, 581, 463), (464, 582, 580, 462), (588, 589, 583, 579), (465, 583, 589, 468), (576, 580, 582, 578), (589, 588, 578, 582), (565, 566, 586, 585, 563), (451, 585, 586, 452), (468, 589, 582, 464), (611, 553, 455, 527), (617, 548, 573, 618), (591, 593, 592, 590), (592, 593, 595, 594), (595, 597, 596, 594), (597, 599, 598, 596), (598, 599, 601, 600), (600, 601, 603, 602), (604, 590, 592, 594, 596, 598, 600, 602), (603, 605, 604, 602), (605, 591, 590, 604), (557, 606, 609, 574), (558, 607, 611, 559), (574, 609, 607, 558), (535, 537, 613, 608), (532, 457, 559, 610), (610, 559, 611, 608), (608, 611, 527, 535), (612, 613, 537, 536), (608, 613, 612, 610), (610, 612, 536, 532), (570, 617, 618, 575), (568, 615, 616, 569), (585, 619, 614, 563), (451, 540, 619, 585), (563, 614, 617, 570), (569, 616, 541, 459), (575, 618, 615, 568), (625, 621, 620, 624), (625, 624, 449, 430), (622, 627, 626, 623), (431, 624, 620, 418), (627, 625, 430, 419), (624, 626, 420, 449), (626, 627, 419, 420), (680, 677, 630, 631), (635, 634, 638, 639), (644, 642, 633, 634), (631, 630, 645, 647), (679, 655, 654, 678), (630, 629, 643, 645), (629, 628, 640, 643), (634, 633, 637, 638), (646, 647, 645, 644), (633, 632, 636, 637), (641, 642, 643, 640), (643, 650, 648, 645), (634, 635, 646, 644), (642, 641, 632, 633), (645, 648, 649, 644), (642, 651, 650, 643), (644, 649, 651, 642), (677, 675, 629, 630), (659, 639, 638, 658), (675, 672, 628, 629), (664, 658, 657, 662), (655, 667, 665, 654), (654, 665, 663, 653), (653, 663, 660, 652), (678, 654, 653, 676), (658, 638, 637, 657), (666, 664, 665, 667), (657, 637, 636, 656), (661, 660, 663, 662), (663, 665, 668, 670), (658, 664, 666, 659), (662, 657, 656, 661), (665, 664, 669, 668), (662, 663, 670, 671), (664, 662, 671, 669), (651, 649, 648, 650), (671, 670, 668, 669), (676, 653, 652, 673)])
me_sphere_002.polygons.foreach_set('material_index', [1, 1, 1, 1, 1, 1, 1, 1, 1, 1, 1, 1, 1, 1, 1, 1, 1, 1, 1, 1, 1, 1, 1, 1, 1, 1, 1, 1, 1, 1, 1, 1, 1, 1, 1, 1, 1, 1, 0, 0, 0, 0, 0, 0, 0, 0, 0, 0, 0, 0, 0, 0, 0, 0, 0, 0, 0, 0, 0, 0, 0, 0, 0, 3, 3, 3, 3, 3, 3, 3, 3, 3, 3, 3, 3, 3, 3, 3, 3, 3, 3, 3, 3, 3, 3, 3, 3, 3, 3, 3, 3, 3, 3, 3, 3, 3, 3, 3, 3, 3, 3, 3, 3, 3, 3, 3, 3, 3, 3, 3, 3, 3, 3, 3, 0, 0, 0, 0, 0, 0, 0, 0, 0, 0, 0, 0, 0, 0, 0, 0, 0, 0, 0, 0, 0, 0, 0, 0, 0, 3, 3, 3, 3, 3, 3, 3, 3, 3, 3, 3, 3, 3, 3, 3, 3, 3, 3, 3, 3, 3, 3, 3, 3, 3, 3, 3, 3, 3, 3, 3, 3, 3, 3, 3, 3, 3, 3, 3, 3, 3, 3, 3, 3, 3, 3, 3, 3, 3, 3, 3, 2, 2, 2, 2, 2, 2, 2, 2, 2, 3, 2, 2, 2, 2, 2, 3, 2, 2, 2, 2, 2, 2, 2, 2, 2, 2, 2, 2, 3, 3, 2, 3, 3, 2, 3, 3, 3, 3, 3, 3, 3, 3, 2, 2, 2, 2, 2, 3, 3, 3, 3, 3, 3, 3, 3, 3, 3, 3, 3, 3, 3, 3, 3, 3, 3, 3, 3, 3, 3, 3, 3, 3, 3, 3, 3, 3, 3, 2, 2, 2, 2, 2, 2, 2, 2, 3, 2, 2, 2, 2, 2, 2, 2, 2, 2, 3, 2, 2, 2, 2, 2, 3, 2, 2, 2, 2, 2, 2, 2, 2, 2, 2, 2, 2, 3, 3, 2, 3, 3, 2, 3, 3, 3, 3, 3, 3, 3, 3, 2, 2, 2, 2, 2, 3, 3, 3, 3, 3, 3, 3, 3, 3, 3, 3, 3, 3, 3, 3, 3, 3, 3, 3, 3, 3, 3, 3, 3, 3, 3, 3, 3, 3, 3, 0, 0, 0, 0, 0, 0, 0, 0, 3, 5, 5, 5, 5, 5, 5, 5, 5, 5, 5, 5, 5, 5, 5, 5, 5, 5, 5, 5, 5, 5, 5, 5, 5, 5, 5, 5, 5, 5, 5, 1, 1, 0, 0, 0, 0, 0, 0, 0, 0, 0, 0, 0, 0, 0, 0, 0, 0, 0, 0, 0, 0, 0, 0, 0, 0, 0, 0, 0, 0, 0, 0, 0, 0, 0, 0, 0, 0, 0, 0, 6, 6, 6, 6, 6, 6, 6, 6, 6, 0, 0, 0, 0, 0, 0, 0, 0, 0, 0, 0, 0, 0, 0, 0, 0, 0, 0, 0, 0, 0, 0, 0, 0, 0, 0, 0, 0, 0, 0, 0, 0, 0, 0, 0, 0, 0, 0, 0, 0, 0, 0, 0, 0, 0, 0, 0, 0, 0, 0, 0, 0, 0, 0, 0, 6, 6, 6, 6, 6, 6, 6, 6, 6, 0, 0, 0, 0, 0, 0, 0, 0, 0, 0, 0, 0, 0, 0, 0, 0, 0, 5, 5, 5, 5, 5, 5, 5, 7, 7, 7, 7, 7, 7, 7, 7, 7, 7, 7, 7, 7, 7, 7, 7, 7, 7, 7, 7, 7, 7, 7, 7, 7, 7, 7, 7, 7, 7, 7, 7, 7, 7, 7, 7, 7, 7])
_uv = me_sphere_002.uv_layers.new(name='UVMap')
_uv.uv.foreach_set('vector', [0.5, 0.625, 0.5, 0.75, 0.375, 0.75, 0.375, 0.625, 0.125, 0.25, 0.125, 0.625, 0.0, 0.625, 0.0, 0.25, 0.5, 0.75, 0.5, 0.875, 0.375, 0.875, 0.375, 0.75, 0.2156, 0.625, 0.2058, 0.75, 0.125, 0.75, 0.125, 0.625, 0.375, 0.25, 0.375, 0.625, 0.2846, 0.625, 0.2953, 0.25, 0.5, 0.25, 0.5, 0.625, 0.375, 0.625, 0.375, 0.25, 0.375, 0.625, 0.375, 0.75, 0.2951, 0.75, 0.2846, 0.625, 0.375, 0.75, 0.375, 0.875, 0.3343, 0.875, 0.2951, 0.75, 0.1647, 0.875, 0.3343, 0.875, 0.375, 0.875, 0.5, 0.875, 0.0, 0.875, 0.125, 0.875, 0.125, 0.625, 0.125, 0.75, 0.0, 0.75, 0.0, 0.625, 0.2047, 0.25, 0.2953, 0.25, 0.2846, 0.625, 0.2156, 0.625, 0.125, 0.75, 0.125, 0.875, 0.0, 0.875, 0.0, 0.75, 0.1647, 0.875, 0.2058, 0.75, 0.2951, 0.75, 0.3343, 0.875, 0.2951, 0.75, 0.2951, 0.75, 0.2846, 0.625, 0.2846, 0.625, 0.125, 0.625, 0.125, 0.25, 0.2047, 0.25, 0.2156, 0.625, 0.2058, 0.75, 0.1647, 0.875, 0.125, 0.875, 0.125, 0.75, 0.2846, 0.625, 0.2846, 0.625, 0.2156, 0.625, 0.2156, 0.625, 0.2058, 0.75, 0.2058, 0.75, 0.2951, 0.75, 0.2951, 0.75, 0.2156, 0.625, 0.2156, 0.625, 0.2058, 0.75, 0.2058, 0.75, 0.5, 0.625, 0.375, 0.625, 0.375, 0.75, 0.5, 0.75, 0.125, 0.25, 0.0, 0.25, 0.0, 0.625, 0.125, 0.625, 0.5, 0.75, 0.375, 0.75, 0.375, 0.875, 0.5, 0.875, 0.2156, 0.625, 0.125, 0.625, 0.125, 0.75, 0.2058, 0.75, 0.375, 0.25, 0.2953, 0.25, 0.2846, 0.625, 0.375, 0.625, 0.5, 0.25, 0.375, 0.25, 0.375, 0.625, 0.5, 0.625, 0.375, 0.625, 0.2846, 0.625, 0.2951, 0.75, 0.375, 0.75, 0.375, 0.75, 0.2951, 0.75, 0.3343, 0.875, 0.375, 0.875, 0.1647, 0.875, 0.125, 0.875, 0.0, 0.875, 0.5, 0.875, 0.375, 0.875, 0.3343, 0.875, 0.125, 0.625, 0.0, 0.625, 0.0, 0.75, 0.125, 0.75, 0.2047, 0.25, 0.2156, 0.625, 0.2846, 0.625, 0.2953, 0.25, 0.125, 0.75, 0.0, 0.75, 0.0, 0.875, 0.125, 0.875, 0.1647, 0.875, 0.3343, 0.875, 0.2951, 0.75, 0.2058, 0.75, 0.2951, 0.75, 0.2846, 0.625, 0.2846, 0.625, 0.2951, 0.75, 0.125, 0.625, 0.2156, 0.625, 0.2047, 0.25, 0.125, 0.25, 0.2058, 0.75, 0.125, 0.75, 0.125, 0.875, 0.1647, 0.875, 0.2846, 0.625, 0.2156, 0.625, 0.2156, 0.625, 0.2846, 0.625, 0.2058, 0.75, 0.2951, 0.75, 0.2951, 0.75, 0.2058, 0.75, 0.2156, 0.625, 0.2058, 0.75, 0.2058, 0.75, 0.2156, 0.625, 1.0, 0.5613, 1.0, 0.9928, 0.875, 0.9928, 0.875, 0.5613, 0.875, 0.5613, 0.875, 0.9928, 0.75, 0.9928, 0.75, 0.5613, 0.375, 0.5613, 0.375, 0.9928, 0.25, 0.9928, 0.25, 0.5613, 0.75, 0.5613, 0.75, 0.9928, 0.625, 0.9928, 0.625, 0.5613, 0.625, 0.5613, 0.625, 0.9928, 0.5, 0.9928, 0.5, 0.5613, 1.0, 0.5613, 0.875, 0.5613, 0.8924, 0.5, 0.9826, 0.5, 0.875, 0.5613, 0.75, 0.5613, 0.7674, 0.5, 0.8576, 0.5, 0.75, 0.5613, 0.625, 0.5613, 0.6424, 0.5, 0.7326, 0.5, 0.625, 0.5613, 0.5, 0.5613, 0.5174, 0.5, 0.6076, 0.5, 0.5, 0.5613, 0.375, 0.5613, 0.3924, 0.5, 0.4826, 0.5, 0.375, 0.5613, 0.25, 0.5613, 0.2674, 0.5, 0.3576, 0.5, 0.25, 0.5613, 0.125, 0.5613, 0.1424, 0.5, 0.2326, 0.5, 0.125, 0.5613, 0.0, 0.5613, 0.01738, 0.5, 0.1076, 0.5, 0.75, 0.4233, 0.8725, 0.3725, 0.9233, 0.25, 0.8725, 0.1275, 0.75, 0.07672, 0.6275, 0.1275, 0.5767, 0.25, 0.6275, 0.3725, 0.5, 0.5613, 0.5, 0.9928, 0.375, 0.9928, 0.375, 0.5613, 0.125, 0.5613, 0.125, 0.9928, 0.0, 0.9928, 0.0, 0.5613, 0.25, 0.5613, 0.25, 0.9928, 0.125, 0.9928, 0.125, 0.5613, 0.875, 0.9928, 1.0, 0.9928, 0.9787, 1.0, 0.8963, 1.0, 0.75, 0.9928, 0.875, 0.9928, 0.8537, 1.0, 0.7713, 1.0, 0.625, 0.9928, 0.75, 0.9928, 0.7287, 1.0, 0.6463, 1.0, 0.5, 0.9928, 0.625, 0.9928, 0.6037, 1.0, 0.5213, 1.0, 0.375, 0.9928, 0.5, 0.9928, 0.4787, 1.0, 0.3963, 1.0, 0.25, 0.9928, 0.375, 0.9928, 0.3537, 1.0, 0.2713, 1.0, 0.125, 0.9928, 0.25, 0.9928, 0.2287, 1.0, 0.1463, 1.0, 0.0, 0.9928, 0.125, 0.9928, 0.1037, 1.0, 0.02133, 1.0, 0.75, 0.5, 0.75, 0.625, 0.625, 0.625, 0.625, 0.5, 0.5284, 0.875, 0.4701, 0.875, 0.5, 0.75, 0.625, 0.75, 0.5, 0.5, 0.5, 0.125, 0.625, 0.125, 0.625, 0.5, 0.625, 0.75, 0.625, 0.625, 0.625, 0.625, 0.625, 0.75, 0.5, 0.125, 0.5, 0.5, 0.375, 0.5, 0.375, 0.125, 0.625, 0.625, 0.625, 0.75, 0.5, 0.75, 0.5, 0.625, 0.625, 0.5, 0.625, 0.625, 0.5, 0.625, 0.5, 0.5, 0.4701, 0.875, 0.4049, 0.875, 0.375, 0.875, 0.375, 0.75, 0.5, 0.75, 0.5, 0.625, 0.5, 0.75, 0.375, 0.75, 0.375, 0.625, 0.5, 0.5, 0.5, 0.625, 0.375, 0.625, 0.375, 0.5, 0.3466, 0.875, 0.3173, 0.875, 0.125, 0.75, 0.25, 0.75, 0.25, 0.875, 0.375, 0.125, 0.375, 0.5, 0.25, 0.5, 0.25, 0.125, 0.375, 0.5, 0.375, 0.625, 0.25, 0.625, 0.25, 0.5, 0.375, 0.875, 0.25, 0.875, 0.25, 0.875, 0.375, 0.875, 0.125, 0.5, 0.125, 0.125, 0.25, 0.125, 0.25, 0.5, 0.25, 0.75, 0.25, 0.625, 0.25, 0.625, 0.25, 0.75, 0.3173, 0.875, 0.3702, 0.875, 0.0, 0.75, 0.125, 0.75, 0.0, 0.5, 0.0, 0.125, 0.125, 0.125, 0.125, 0.5, 0.25, 0.625, 0.25, 0.75, 0.125, 0.75, 0.125, 0.625, 1.0, 0.125, 0.75, 0.125, 0.625, 0.125, 0.5, 0.125, 0.375, 0.125, 0.25, 0.125, 0.125, 0.125, 0.25, 0.5, 0.25, 0.625, 0.125, 0.625, 0.125, 0.5, 0.3702, 0.875, 0.5577, 0.875, 0.75, 0.75, 1.0, 0.75, 0.125, 0.625, 0.125, 0.75, 0.0, 0.75, 0.0, 0.625, 0.125, 0.5, 0.125, 0.625, 0.0, 0.625, 0.0, 0.5, 1.0, 0.5, 0.75, 0.5, 0.75, 0.125, 1.0, 0.125, 1.0, 0.625, 0.75, 0.625, 0.75, 0.5, 1.0, 0.5, 0.75, 0.125, 0.75, 0.5, 0.625, 0.5, 0.625, 0.125, 0.75, 0.625, 0.75, 0.75, 0.625, 0.75, 0.625, 0.625, 0.75, 0.75, 0.625, 0.75, 0.625, 0.75, 0.75, 0.75, 0.75, 0.625, 0.75, 0.75, 0.75, 0.75, 0.75, 0.625, 0.625, 0.625, 0.75, 0.625, 0.75, 0.625, 0.625, 0.625, 0.25, 0.875, 0.375, 0.875, 0.375, 0.875, 0.25, 0.875, 0.4049, 0.875, 0.3466, 0.875, 0.25, 0.875, 0.375, 0.875, 0.4049, 0.875, 0.3466, 0.875, 0.3466, 0.875, 0.4049, 0.875, 0.3466, 0.875, 0.25, 0.875, 0.25, 0.875, 0.3466, 0.875, 0.375, 0.875, 0.4049, 0.875, 0.4049, 0.875, 0.375, 0.875, 0.375, 0.75, 0.375, 0.875, 0.25, 0.875, 0.25, 0.75, 0.25, 0.875, 0.25, 0.75, 0.25, 0.75, 0.25, 0.875, 0.25, 0.75, 0.375, 0.75, 0.375, 0.75, 0.25, 0.75, 0.375, 0.75, 0.375, 0.875, 0.375, 0.875, 0.375, 0.75, 0.375, 0.625, 0.375, 0.75, 0.25, 0.75, 0.25, 0.625, 0.375, 0.625, 0.375, 0.75, 0.375, 0.75, 0.375, 0.625, 0.25, 0.625, 0.375, 0.625, 0.375, 0.625, 0.25, 0.625, 0.375, 0.75, 0.25, 0.75, 0.25, 0.75, 0.375, 0.75, 0.3702, 0.875, 0.3466, 0.875, 0.4701, 0.875, 0.5577, 0.875, 0.4049, 0.875, 0.4701, 0.875, 0.4701, 0.875, 0.3466, 0.875, 0.3466, 0.875, 0.5284, 0.875, 0.5577, 0.875, 0.5577, 0.875, 0.4701, 0.875, 0.4701, 0.875, 0.3702, 0.875, 0.3173, 0.875, 0.3466, 0.875, 0.3466, 0.875, 0.3702, 0.875, 0.5577, 0.875, 0.3702, 0.875, 0.3702, 0.875, 0.5577, 0.875, 0.5577, 0.875, 0.5284, 0.875, 0.625, 0.75, 0.75, 0.75, 1.0, 0.75, 0.75, 0.75, 0.75, 0.625, 1.0, 0.625, 1.0, 0.5613, 0.875, 0.5613, 0.875, 0.9928, 1.0, 0.9928, 0.875, 0.5613, 0.75, 0.5613, 0.75, 0.9928, 0.875, 0.9928, 0.375, 0.5613, 0.25, 0.5613, 0.25, 0.9928, 0.375, 0.9928, 0.75, 0.5613, 0.625, 0.5613, 0.625, 0.9928, 0.75, 0.9928, 0.625, 0.5613, 0.5, 0.5613, 0.5, 0.9928, 0.625, 0.9928, 1.0, 0.5613, 0.9826, 0.5, 0.8924, 0.5, 0.875, 0.5613, 0.875, 0.5613, 0.8576, 0.5, 0.7674, 0.5, 0.75, 0.5613, 0.75, 0.5613, 0.7326, 0.5, 0.6424, 0.5, 0.625, 0.5613, 0.625, 0.5613, 0.6076, 0.5, 0.5174, 0.5, 0.5, 0.5613, 0.5, 0.5613, 0.4826, 0.5, 0.3924, 0.5, 0.375, 0.5613, 0.375, 0.5613, 0.3576, 0.5, 0.2674, 0.5, 0.25, 0.5613, 0.25, 0.5613, 0.2326, 0.5, 0.1424, 0.5, 0.125, 0.5613, 0.125, 0.5613, 0.1076, 0.5, 0.01738, 0.5, 0.0, 0.5613, 0.75, 0.4233, 0.6275, 0.3725, 0.5767, 0.25, 0.6275, 0.1275, 0.75, 0.07672, 0.8725, 0.1275, 0.9233, 0.25, 0.8725, 0.3725, 0.5, 0.5613, 0.375, 0.5613, 0.375, 0.9928, 0.5, 0.9928, 0.125, 0.5613, 0.0, 0.5613, 0.0, 0.9928, 0.125, 0.9928, 0.25, 0.5613, 0.125, 0.5613, 0.125, 0.9928, 0.25, 0.9928, 0.875, 0.9928, 0.8963, 1.0, 0.9787, 1.0, 1.0, 0.9928, 0.75, 0.9928, 0.7713, 1.0, 0.8537, 1.0, 0.875, 0.9928, 0.625, 0.9928, 0.6463, 1.0, 0.7287, 1.0, 0.75, 0.9928, 0.5, 0.9928, 0.5213, 1.0, 0.6037, 1.0, 0.625, 0.9928, 0.375, 0.9928, 0.3963, 1.0, 0.4787, 1.0, 0.5, 0.9928, 0.25, 0.9928, 0.2713, 1.0, 0.3537, 1.0, 0.375, 0.9928, 0.125, 0.9928, 0.1463, 1.0, 0.2287, 1.0, 0.25, 0.9928, 0.0, 0.9928, 0.02133, 1.0, 0.1037, 1.0, 0.125, 0.9928, 0.75, 0.5, 0.625, 0.5, 0.625, 0.625, 0.75, 0.625, 0.5284, 0.875, 0.625, 0.75, 0.5, 0.75, 0.4701, 0.875, 0.5, 0.5, 0.625, 0.5, 0.625, 0.125, 0.5, 0.125, 0.625, 0.75, 0.625, 0.75, 0.625, 0.625, 0.625, 0.625, 0.5, 0.125, 0.375, 0.125, 0.375, 0.5, 0.5, 0.5, 0.625, 0.625, 0.5, 0.625, 0.5, 0.75, 0.625, 0.75, 0.625, 0.5, 0.5, 0.5, 0.5, 0.625, 0.625, 0.625, 0.4701, 0.875, 0.5, 0.75, 0.375, 0.75, 0.375, 0.875, 0.4049, 0.875, 0.5, 0.625, 0.375, 0.625, 0.375, 0.75, 0.5, 0.75, 0.5, 0.5, 0.375, 0.5, 0.375, 0.625, 0.5, 0.625, 0.3466, 0.875, 0.25, 0.875, 0.25, 0.75, 0.125, 0.75, 0.3173, 0.875, 0.375, 0.125, 0.25, 0.125, 0.25, 0.5, 0.375, 0.5, 0.375, 0.5, 0.25, 0.5, 0.25, 0.625, 0.375, 0.625, 0.375, 0.875, 0.375, 0.875, 0.25, 0.875, 0.25, 0.875, 0.125, 0.5, 0.25, 0.5, 0.25, 0.125, 0.125, 0.125, 0.25, 0.75, 0.25, 0.75, 0.25, 0.625, 0.25, 0.625, 0.3173, 0.875, 0.125, 0.75, 0.0, 0.75, 0.3702, 0.875, 0.0, 0.5, 0.125, 0.5, 0.125, 0.125, 0.0, 0.125, 0.25, 0.625, 0.125, 0.625, 0.125, 0.75, 0.25, 0.75, 1.0, 0.125, 0.125, 0.125, 0.25, 0.125, 0.375, 0.125, 0.5, 0.125, 0.625, 0.125, 0.75, 0.125, 0.25, 0.5, 0.125, 0.5, 0.125, 0.625, 0.25, 0.625, 0.3702, 0.875, 1.0, 0.75, 0.75, 0.75, 0.5577, 0.875, 0.125, 0.625, 0.0, 0.625, 0.0, 0.75, 0.125, 0.75, 0.125, 0.5, 0.0, 0.5, 0.0, 0.625, 0.125, 0.625, 1.0, 0.5, 1.0, 0.125, 0.75, 0.125, 0.75, 0.5, 1.0, 0.625, 1.0, 0.5, 0.75, 0.5, 0.75, 0.625, 0.75, 0.125, 0.625, 0.125, 0.625, 0.5, 0.75, 0.5, 0.75, 0.625, 0.625, 0.625, 0.625, 0.75, 0.75, 0.75, 0.75, 0.75, 0.75, 0.75, 0.625, 0.75, 0.625, 0.75, 0.75, 0.625, 0.75, 0.625, 0.75, 0.75, 0.75, 0.75, 0.625, 0.625, 0.625, 0.625, 0.75, 0.625, 0.75, 0.625, 0.25, 0.875, 0.25, 0.875, 0.375, 0.875, 0.375, 0.875, 0.4049, 0.875, 0.375, 0.875, 0.25, 0.875, 0.3466, 0.875, 0.4049, 0.875, 0.4049, 0.875, 0.3466, 0.875, 0.3466, 0.875, 0.3466, 0.875, 0.3466, 0.875, 0.25, 0.875, 0.25, 0.875, 0.375, 0.875, 0.375, 0.875, 0.4049, 0.875, 0.4049, 0.875, 0.375, 0.75, 0.25, 0.75, 0.25, 0.875, 0.375, 0.875, 0.25, 0.875, 0.25, 0.875, 0.25, 0.75, 0.25, 0.75, 0.25, 0.75, 0.25, 0.75, 0.375, 0.75, 0.375, 0.75, 0.375, 0.75, 0.375, 0.75, 0.375, 0.875, 0.375, 0.875, 0.375, 0.625, 0.25, 0.625, 0.25, 0.75, 0.375, 0.75, 0.375, 0.625, 0.375, 0.625, 0.375, 0.75, 0.375, 0.75, 0.25, 0.625, 0.25, 0.625, 0.375, 0.625, 0.375, 0.625, 0.375, 0.75, 0.375, 0.75, 0.25, 0.75, 0.25, 0.75, 0.3702, 0.875, 0.5577, 0.875, 0.4701, 0.875, 0.3466, 0.875, 0.4049, 0.875, 0.3466, 0.875, 0.3466, 0.875, 0.4701, 0.875, 0.4701, 0.875, 0.5284, 0.875, 0.4701, 0.875, 0.4701, 0.875, 0.5577, 0.875, 0.5577, 0.875, 0.3702, 0.875, 0.3702, 0.875, 0.3466, 0.875, 0.3466, 0.875, 0.3173, 0.875, 0.5577, 0.875, 0.5577, 0.875, 0.3702, 0.875, 0.3702, 0.875, 0.5577, 0.875, 0.75, 0.75, 0.625, 0.75, 0.5284, 0.875, 1.0, 0.75, 1.0, 0.625, 0.75, 0.625, 0.75, 0.75, 0.875, 0.919, 1.0, 0.919, 0.9781, 1.0, 0.8969, 1.0, 0.75, 0.919, 0.875, 0.919, 0.8531, 1.0, 0.7719, 1.0, 0.625, 0.919, 0.75, 0.919, 0.7281, 1.0, 0.6469, 1.0, 0.5, 0.919, 0.625, 0.919, 0.6031, 1.0, 0.5219, 1.0, 0.375, 0.919, 0.5, 0.919, 0.4781, 1.0, 0.3969, 1.0, 0.25, 0.919, 0.375, 0.919, 0.3531, 1.0, 0.2719, 1.0, 0.125, 0.919, 0.25, 0.919, 0.2281, 1.0, 0.1469, 1.0, 0.0, 0.919, 0.125, 0.919, 0.1031, 1.0, 0.02192, 1.0, 0.3602, 0.3602, 0.25, 0.4058, 0.1398, 0.3602, 0.09419, 0.25, 0.1398, 0.1398, 0.25, 0.09419, 0.3602, 0.1398, 0.4058, 0.25, 0.7268, 0.5, 0.6482, 0.5, 0.6482, 0.5, 0.7268, 0.5, 0.75, 0.522, 0.625, 0.522, 0.6383, 0.5051, 0.7367, 0.5051, 0.625, 0.522, 0.5, 0.522, 0.5133, 0.5051, 0.6117, 0.5051, 0.5, 0.522, 0.375, 0.522, 0.3883, 0.5051, 0.4867, 0.5051, 0.375, 0.522, 0.25, 0.522, 0.2633, 0.5051, 0.3617, 0.5051, 0.25, 0.522, 0.125, 0.522, 0.1383, 0.5051, 0.2367, 0.5051, 0.75, 0.401, 0.8568, 0.3568, 0.901, 0.25, 0.8568, 0.1432, 0.75, 0.09899, 0.6432, 0.1432, 0.599, 0.25, 0.6432, 0.3568, 1.0, 0.522, 0.875, 0.522, 0.8883, 0.5051, 0.9867, 0.5051, 0.875, 0.522, 0.75, 0.522, 0.7633, 0.5051, 0.8617, 0.5051, 0.125, 0.919, 0.125, 0.522, 0.25, 0.522, 0.25, 0.919, 0.625, 0.522, 0.75, 0.522, 0.75, 0.919, 0.625, 0.919, 0.75, 0.919, 0.75, 0.522, 0.875, 0.522, 0.875, 0.919, 0.25, 0.919, 0.25, 0.522, 0.375, 0.522, 0.375, 0.919, 0.375, 0.919, 0.375, 0.522, 0.5, 0.522, 0.5, 0.919, 0.5, 0.919, 0.5, 0.522, 0.625, 0.522, 0.625, 0.919, 0.875, 0.919, 0.875, 0.522, 1.0, 0.522, 1.0, 0.919, 0.125, 0.919, 0.0, 0.919, 0.0, 0.522, 0.125, 0.522, 0.01991, 0.5017, 0.1051, 0.5017, 0.1117, 0.5051, 0.01333, 0.5051, 0.6449, 0.5017, 0.7301, 0.5017, 0.7367, 0.5051, 0.6383, 0.5051, 0.7268, 0.5, 0.6482, 0.5, 0.6482, 0.5, 0.7268, 0.5, 0.6018, 0.5, 0.5232, 0.5, 0.5232, 0.5, 0.6018, 0.5, 0.2699, 0.5017, 0.3551, 0.5017, 0.3617, 0.5051, 0.2633, 0.5051, 0.3518, 0.5, 0.2732, 0.5, 0.2732, 0.5, 0.3518, 0.5, 0.1018, 0.5, 0.02317, 0.5, 0.02317, 0.5, 0.1018, 0.5, 0.125, 0.522, 0.0, 0.522, 0.01333, 0.5051, 0.1117, 0.5051, 0.75, 0.401, 0.6432, 0.3568, 0.6432, 0.3568, 0.75, 0.401, 0.4768, 0.5, 0.4768, 0.5, 0.4768, 0.5, 0.4768, 0.5, 0.75, 0.09899, 0.8568, 0.1432, 0.8568, 0.1432, 0.75, 0.09899, 0.6432, 0.3568, 0.599, 0.25, 0.599, 0.25, 0.6432, 0.3568, 0.6018, 0.5, 0.5232, 0.5, 0.5232, 0.5, 0.6018, 0.5, 0.4768, 0.5, 0.3982, 0.5, 0.3982, 0.5, 0.4768, 0.5, 0.8518, 0.5, 0.7732, 0.5, 0.7732, 0.5, 0.8518, 0.5, 0.2268, 0.5, 0.1482, 0.5, 0.1482, 0.5, 0.2268, 0.5, 0.5199, 0.5017, 0.6051, 0.5017, 0.6117, 0.5051, 0.5133, 0.5051, 0.8949, 0.5017, 0.9801, 0.5017, 0.9867, 0.5051, 0.8883, 0.5051, 0.3949, 0.5017, 0.4801, 0.5017, 0.4867, 0.5051, 0.3883, 0.5051, 0.7699, 0.5017, 0.8551, 0.5017, 0.8617, 0.5051, 0.7633, 0.5051, 0.1449, 0.5017, 0.2301, 0.5017, 0.2367, 0.5051, 0.1383, 0.5051, 0.75, 0.09899, 0.8568, 0.1432, 0.8568, 0.1432, 0.75, 0.09899, 0.8568, 0.1432, 0.901, 0.25, 0.901, 0.25, 0.8568, 0.1432, 0.2268, 0.5, 0.1482, 0.5, 0.1482, 0.5, 0.2268, 0.5, 0.901, 0.25, 0.8568, 0.3568, 0.8568, 0.3568, 0.901, 0.25, 0.7268, 0.5, 0.6482, 0.5, 0.6482, 0.5, 0.7268, 0.5, 0.9768, 0.5, 0.8982, 0.5, 0.8982, 0.5, 0.9768, 0.5, 0.8568, 0.1432, 0.901, 0.25, 0.901, 0.25, 0.8568, 0.1432, 0.8518, 0.5, 0.7732, 0.5, 0.7732, 0.5, 0.8518, 0.5, 0.3518, 0.5, 0.2732, 0.5, 0.2732, 0.5, 0.3518, 0.5, 0.1018, 0.5, 0.02317, 0.5, 0.02317, 0.5, 0.1018, 0.5, 0.901, 0.25, 0.8568, 0.3568, 0.8568, 0.3568, 0.901, 0.25, 0.8568, 0.3568, 0.75, 0.401, 0.75, 0.401, 0.8568, 0.3568, 0.5232, 0.5, 0.6018, 0.5, 0.6018, 0.5, 0.5232, 0.5, 0.8518, 0.5, 0.7732, 0.5, 0.7732, 0.5, 0.8518, 0.5, 0.6432, 0.1432, 0.75, 0.09899, 0.75, 0.09899, 0.6432, 0.1432, 0.8982, 0.5, 0.8982, 0.5, 0.8982, 0.5, 0.8982, 0.5, 0.6018, 0.5, 0.5232, 0.5, 0.5232, 0.5, 0.6018, 0.5, 0.8568, 0.3568, 0.8568, 0.3568, 0.8568, 0.3568, 0.8568, 0.3568, 0.599, 0.25, 0.6432, 0.1432, 0.6432, 0.1432, 0.599, 0.25, 0.75, 0.09899, 0.75, 0.09899, 0.75, 0.09899, 0.75, 0.09899, 0.6482, 0.5, 0.7268, 0.5, 0.7268, 0.5, 0.6482, 0.5, 0.7732, 0.5, 0.8518, 0.5, 0.8518, 0.5, 0.7732, 0.5, 0.02317, 0.5, 0.02317, 0.5, 0.1018, 0.5, 0.1018, 0.5, 0.2732, 0.5, 0.3518, 0.5, 0.3518, 0.5, 0.2732, 0.5, 0.8982, 0.5, 0.9768, 0.5, 0.9768, 0.5, 0.8982, 0.5, 0.3982, 0.5, 0.4768, 0.5, 0.4768, 0.5, 0.3982, 0.5, 0.1482, 0.5, 0.2268, 0.5, 0.2268, 0.5, 0.1482, 0.5, 0.8982, 0.5, 0.8982, 0.5, 0.8982, 0.5, 0.8982, 0.5, 0.4768, 0.5, 0.4768, 0.5, 0.4768, 0.5, 0.4768, 0.5, 0.4768, 0.5, 0.3982, 0.5, 0.3982, 0.5, 0.4768, 0.5, 0.8982, 0.5, 0.9768, 0.5, 0.9801, 0.5017, 0.8949, 0.5017, 0.7732, 0.5, 0.8518, 0.5, 0.8551, 0.5017, 0.7699, 0.5017, 0.6482, 0.5, 0.7268, 0.5, 0.7301, 0.5017, 0.6449, 0.5017, 0.5232, 0.5, 0.6018, 0.5, 0.6051, 0.5017, 0.5199, 0.5017, 0.3982, 0.5, 0.4768, 0.5, 0.4801, 0.5017, 0.3949, 0.5017, 0.2732, 0.5, 0.3518, 0.5, 0.3551, 0.5017, 0.2699, 0.5017, 0.1482, 0.5, 0.2268, 0.5, 0.2301, 0.5017, 0.1449, 0.5017, 0.02317, 0.5, 0.1018, 0.5, 0.1051, 0.5017, 0.01991, 0.5017, 0.9768, 0.5, 0.8982, 0.5, 0.8982, 0.5, 0.9768, 0.5, 0.875, 0.919, 0.8969, 1.0, 0.9781, 1.0, 1.0, 0.919, 0.75, 0.919, 0.7719, 1.0, 0.8531, 1.0, 0.875, 0.919, 0.625, 0.919, 0.6469, 1.0, 0.7281, 1.0, 0.75, 0.919, 0.5, 0.919, 0.5219, 1.0, 0.6031, 1.0, 0.625, 0.919, 0.375, 0.919, 0.3969, 1.0, 0.4781, 1.0, 0.5, 0.919, 0.25, 0.919, 0.2719, 1.0, 0.3531, 1.0, 0.375, 0.919, 0.125, 0.919, 0.1469, 1.0, 0.2281, 1.0, 0.25, 0.919, 0.0, 0.919, 0.02192, 1.0, 0.1031, 1.0, 0.125, 0.919, 0.3602, 0.3602, 0.4058, 0.25, 0.3602, 0.1398, 0.25, 0.09419, 0.1398, 0.1398, 0.09419, 0.25, 0.1398, 0.3602, 0.25, 0.4058, 0.7268, 0.5, 0.7268, 0.5, 0.6482, 0.5, 0.6482, 0.5, 0.75, 0.522, 0.7367, 0.5051, 0.6383, 0.5051, 0.625, 0.522, 0.625, 0.522, 0.6117, 0.5051, 0.5133, 0.5051, 0.5, 0.522, 0.5, 0.522, 0.4867, 0.5051, 0.3883, 0.5051, 0.375, 0.522, 0.375, 0.522, 0.3617, 0.5051, 0.2633, 0.5051, 0.25, 0.522, 0.25, 0.522, 0.2367, 0.5051, 0.1383, 0.5051, 0.125, 0.522, 0.75, 0.401, 0.6432, 0.3568, 0.599, 0.25, 0.6432, 0.1432, 0.75, 0.09899, 0.8568, 0.1432, 0.901, 0.25, 0.8568, 0.3568, 1.0, 0.522, 0.9867, 0.5051, 0.8883, 0.5051, 0.875, 0.522, 0.875, 0.522, 0.8617, 0.5051, 0.7633, 0.5051, 0.75, 0.522, 0.125, 0.919, 0.25, 0.919, 0.25, 0.522, 0.125, 0.522, 0.625, 0.522, 0.625, 0.919, 0.75, 0.919, 0.75, 0.522, 0.75, 0.919, 0.875, 0.919, 0.875, 0.522, 0.75, 0.522, 0.25, 0.919, 0.375, 0.919, 0.375, 0.522, 0.25, 0.522, 0.375, 0.919, 0.5, 0.919, 0.5, 0.522, 0.375, 0.522, 0.5, 0.919, 0.625, 0.919, 0.625, 0.522, 0.5, 0.522, 0.875, 0.919, 1.0, 0.919, 1.0, 0.522, 0.875, 0.522, 0.125, 0.919, 0.125, 0.522, 0.0, 0.522, 0.0, 0.919, 0.01991, 0.5017, 0.01333, 0.5051, 0.1117, 0.5051, 0.1051, 0.5017, 0.6449, 0.5017, 0.6383, 0.5051, 0.7367, 0.5051, 0.7301, 0.5017, 0.7268, 0.5, 0.7268, 0.5, 0.6482, 0.5, 0.6482, 0.5, 0.6018, 0.5, 0.6018, 0.5, 0.5232, 0.5, 0.5232, 0.5, 0.2699, 0.5017, 0.2633, 0.5051, 0.3617, 0.5051, 0.3551, 0.5017, 0.3518, 0.5, 0.3518, 0.5, 0.2732, 0.5, 0.2732, 0.5, 0.1018, 0.5, 0.1018, 0.5, 0.02317, 0.5, 0.02317, 0.5, 0.125, 0.522, 0.1117, 0.5051, 0.01333, 0.5051, 0.0, 0.522, 0.75, 0.401, 0.75, 0.401, 0.6432, 0.3568, 0.6432, 0.3568, 0.4768, 0.5, 0.4768, 0.5, 0.4768, 0.5, 0.4768, 0.5, 0.75, 0.09899, 0.75, 0.09899, 0.8568, 0.1432, 0.8568, 0.1432, 0.6432, 0.3568, 0.6432, 0.3568, 0.599, 0.25, 0.599, 0.25, 0.6018, 0.5, 0.6018, 0.5, 0.5232, 0.5, 0.5232, 0.5, 0.4768, 0.5, 0.4768, 0.5, 0.3982, 0.5, 0.3982, 0.5, 0.8518, 0.5, 0.8518, 0.5, 0.7732, 0.5, 0.7732, 0.5, 0.2268, 0.5, 0.2268, 0.5, 0.1482, 0.5, 0.1482, 0.5, 0.5199, 0.5017, 0.5133, 0.5051, 0.6117, 0.5051, 0.6051, 0.5017, 0.8949, 0.5017, 0.8883, 0.5051, 0.9867, 0.5051, 0.9801, 0.5017, 0.3949, 0.5017, 0.3883, 0.5051, 0.4867, 0.5051, 0.4801, 0.5017, 0.7699, 0.5017, 0.7633, 0.5051, 0.8617, 0.5051, 0.8551, 0.5017, 0.1449, 0.5017, 0.1383, 0.5051, 0.2367, 0.5051, 0.2301, 0.5017, 0.75, 0.09899, 0.75, 0.09899, 0.8568, 0.1432, 0.8568, 0.1432, 0.8568, 0.1432, 0.8568, 0.1432, 0.901, 0.25, 0.901, 0.25, 0.2268, 0.5, 0.2268, 0.5, 0.1482, 0.5, 0.1482, 0.5, 0.901, 0.25, 0.901, 0.25, 0.8568, 0.3568, 0.8568, 0.3568, 0.7268, 0.5, 0.7268, 0.5, 0.6482, 0.5, 0.6482, 0.5, 0.9768, 0.5, 0.9768, 0.5, 0.8982, 0.5, 0.8982, 0.5, 0.8568, 0.1432, 0.8568, 0.1432, 0.901, 0.25, 0.901, 0.25, 0.8518, 0.5, 0.8518, 0.5, 0.7732, 0.5, 0.7732, 0.5, 0.3518, 0.5, 0.3518, 0.5, 0.2732, 0.5, 0.2732, 0.5, 0.1018, 0.5, 0.1018, 0.5, 0.02317, 0.5, 0.02317, 0.5, 0.901, 0.25, 0.901, 0.25, 0.8568, 0.3568, 0.8568, 0.3568, 0.8568, 0.3568, 0.8568, 0.3568, 0.75, 0.401, 0.75, 0.401, 0.5232, 0.5, 0.5232, 0.5, 0.6018, 0.5, 0.6018, 0.5, 0.8518, 0.5, 0.8518, 0.5, 0.7732, 0.5, 0.7732, 0.5, 0.6432, 0.1432, 0.6432, 0.1432, 0.75, 0.09899, 0.75, 0.09899, 0.8982, 0.5, 0.8982, 0.5, 0.8982, 0.5, 0.8982, 0.5, 0.6018, 0.5, 0.6018, 0.5, 0.5232, 0.5, 0.5232, 0.5, 0.8568, 0.3568, 0.8568, 0.3568, 0.8568, 0.3568, 0.8568, 0.3568, 0.599, 0.25, 0.599, 0.25, 0.6432, 0.1432, 0.6432, 0.1432, 0.75, 0.09899, 0.75, 0.09899, 0.75, 0.09899, 0.75, 0.09899, 0.6482, 0.5, 0.6482, 0.5, 0.7268, 0.5, 0.7268, 0.5, 0.7732, 0.5, 0.7732, 0.5, 0.8518, 0.5, 0.8518, 0.5, 0.02317, 0.5, 0.1018, 0.5, 0.1018, 0.5, 0.02317, 0.5, 0.2732, 0.5, 0.2732, 0.5, 0.3518, 0.5, 0.3518, 0.5, 0.8982, 0.5, 0.8982, 0.5, 0.9768, 0.5, 0.9768, 0.5, 0.3982, 0.5, 0.3982, 0.5, 0.4768, 0.5, 0.4768, 0.5, 0.1482, 0.5, 0.1482, 0.5, 0.2268, 0.5, 0.2268, 0.5, 0.8982, 0.5, 0.8982, 0.5, 0.8982, 0.5, 0.8982, 0.5, 0.4768, 0.5, 0.4768, 0.5, 0.4768, 0.5, 0.4768, 0.5, 0.4768, 0.5, 0.4768, 0.5, 0.3982, 0.5, 0.3982, 0.5, 0.8982, 0.5, 0.8949, 0.5017, 0.9801, 0.5017, 0.9768, 0.5, 0.7732, 0.5, 0.7699, 0.5017, 0.8551, 0.5017, 0.8518, 0.5, 0.6482, 0.5, 0.6449, 0.5017, 0.7301, 0.5017, 0.7268, 0.5, 0.5232, 0.5, 0.5199, 0.5017, 0.6051, 0.5017, 0.6018, 0.5, 0.3982, 0.5, 0.3949, 0.5017, 0.4801, 0.5017, 0.4768, 0.5, 0.2732, 0.5, 0.2699, 0.5017, 0.3551, 0.5017, 0.3518, 0.5, 0.1482, 0.5, 0.1449, 0.5017, 0.2301, 0.5017, 0.2268, 0.5, 0.02317, 0.5, 0.01991, 0.5017, 0.1051, 0.5017, 0.1018, 0.5, 0.9768, 0.5, 0.9768, 0.5, 0.8982, 0.5, 0.8982, 0.5, 0.0, 0.0, 0.0, 0.0, 0.0, 0.0, 0.0, 0.0, 0.0, 0.0, 0.0, 0.0, 0.0, 0.0, 0.0, 0.0, 0.0, 0.0, 0.0, 0.0, 0.0, 0.0, 0.0, 0.0, 0.0, 0.0, 0.0, 0.0, 0.0, 0.0, 0.0, 0.0, 0.0, 0.0, 0.0, 0.0, 0.0, 0.0, 0.0, 0.0, 0.0, 0.0, 0.0, 0.0, 0.0, 0.0, 0.0, 0.0, 0.0, 0.0, 0.0, 0.0, 0.0, 0.0, 0.0, 0.0, 0.0, 0.0, 0.0, 0.0, 0.0, 0.0, 0.0, 0.0, 0.0, 0.0, 0.0, 0.0, 0.0, 0.0, 0.0, 0.0, 0.0, 0.0, 0.0, 0.0, 0.0, 0.0, 0.0, 0.0, 0.0, 0.0, 0.0, 0.0, 0.0, 0.0, 0.0, 0.0, 0.0, 0.0, 0.0, 0.0, 0.0, 0.0, 0.0, 0.0, 0.0, 0.0, 0.0, 0.0, 0.0, 0.0, 0.0, 0.0, 0.0, 0.0, 0.0, 0.0, 0.0, 0.0, 0.0, 0.0, 0.0, 0.0, 0.0, 0.0, 0.0, 0.0, 0.0, 0.0, 0.0, 0.0, 0.0, 0.0, 0.0, 0.0, 0.0, 0.0, 0.0, 0.0, 0.0, 0.0, 0.0, 0.0, 0.0, 0.0, 0.0, 0.0, 0.0, 0.0, 0.0, 0.0, 0.0, 0.0, 0.0, 0.0, 0.0, 0.0, 0.0, 0.0, 0.0, 0.0, 0.0, 0.0, 0.0, 0.0, 0.0, 0.0, 0.0, 0.0, 0.0, 0.0, 0.0, 0.0, 0.0, 0.0, 0.0, 0.0, 0.0, 0.0, 0.0, 0.0, 0.0, 0.0, 0.0, 0.0, 0.0, 0.0, 0.0, 0.0, 0.0, 0.0, 0.0, 0.0, 0.0, 0.0, 0.0, 0.0, 0.0, 0.0, 0.0, 0.0, 0.0, 0.0, 0.0, 0.0, 0.0, 0.0, 0.0, 0.0, 0.0, 0.0, 0.0, 0.0, 0.0, 0.0, 0.0, 0.0, 0.0, 0.0, 0.0, 0.0, 0.0, 0.0, 0.0, 0.0, 0.0, 0.0, 0.0, 0.0, 0.0, 0.0, 0.0, 0.0, 0.0, 0.0, 0.0, 0.0, 0.0, 0.0, 0.0, 0.0, 0.0, 0.0, 0.0, 0.0, 0.0, 0.0, 0.0, 0.0, 0.2058, 0.75, 0.2156, 0.625, 0.2846, 0.625, 0.2951, 0.75, 0.2058, 0.75, 0.2951, 0.75, 0.2846, 0.625, 0.2156, 0.625, 0.4114, 0.7351, 0.4, 0.7508, 0.4609, 0.75, 0.4526, 0.7385, 0.5, 0.875, 0.4707, 0.875, 0.4609, 0.875, 0.375, 0.875, 0.3125, 0.875, 0.25, 0.875, 0.2756, 0.875, 0.375, 0.625, 0.3125, 0.625, 0.3245, 0.7844, 0.399, 0.7797, 0.3125, 0.4688, 0.25, 0.4688, 0.25, 0.625, 0.3125, 0.625, 0.393, 0.6573, 0.3831, 0.6405, 0.4114, 0.7351, 0.4211, 0.7191, 0.3245, 0.7844, 0.3125, 0.625, 0.25, 0.625, 0.25, 0.789, 0.25, 0.4688, 0.125, 0.4688, 0.125, 0.625, 0.25, 0.625, 0.3185, 0.8297, 0.25, 0.832, 0.25, 0.875, 0.3125, 0.875, 0.4707, 0.3125, 0.375, 0.3125, 0.375, 0.4688, 0.375, 0.625, 0.3831, 0.6405, 0.453, 0.6353, 0.4707, 0.625, 0.25, 0.789, 0.25, 0.625, 0.125, 0.625, 0.125, 0.7891, 0.4805, 0.461, 0.4805, 0.3125, 0.4707, 0.3125, 0.4707, 0.625, 0.5, 0.625, 0.5, 0.5469, 0.125, 0.8321, 0.0, 0.8321, 0.0, 0.875, 0.125, 0.875, 0.4609, 0.8125, 0.3869, 0.8148, 0.375, 0.875, 0.4609, 0.875, 0.5, 0.461, 0.5, 0.3125, 0.4805, 0.3125, 0.4805, 0.461, 0.5, 0.8125, 0.4707, 0.8125, 0.4707, 0.875, 0.5, 0.875, 0.3831, 0.6405, 0.375, 0.625, 0.4, 0.7508, 0.4114, 0.7351, 0.4707, 0.8125, 0.4609, 0.8125, 0.4609, 0.875, 0.4707, 0.875, 0.4211, 0.7191, 0.4114, 0.7351, 0.4526, 0.7385, 0.4426, 0.7232, 0.4433, 0.6487, 0.453, 0.6353, 0.3831, 0.6405, 0.393, 0.6573, 0.125, 0.625, 0.0, 0.625, 0.0, 0.7891, 0.125, 0.7891, 0.4426, 0.7232, 0.4526, 0.7385, 0.453, 0.6353, 0.4433, 0.6487, 0.25, 0.875, 0.125, 0.875, 0.0, 0.875, 0.2756, 0.875, 0.375, 0.4688, 0.3125, 0.4688, 0.3125, 0.625, 0.375, 0.625, 0.25, 0.832, 0.125, 0.8321, 0.125, 0.875, 0.25, 0.875, 0.25, 0.3125, 0.375, 0.3125, 0.375, 0.1875, 0.25, 0.1875, 0.5, 0.1875, 0.4805, 0.1875, 0.4805, 0.3125, 0.5, 0.3125, 0.5, 0.125, 0.4805, 0.125, 0.4805, 0.1875, 0.5, 0.1875, 0.375, 0.125, 0.25, 0.125, 0.25, 0.1875, 0.375, 0.1875, 0.4609, 0.125, 0.375, 0.125, 0.375, 0.1875, 0.4609, 0.1875, 0.4756, 0.3125, 0.4805, 0.3125, 0.4805, 0.1875, 0.4756, 0.1875, 0.4805, 0.125, 0.4756, 0.125, 0.4756, 0.1875, 0.4805, 0.1875, 0.375, 0.3125, 0.4609, 0.3125, 0.4609, 0.1875, 0.375, 0.1875, 0.4756, 0.1875, 0.4609, 0.1875, 0.4609, 0.3125, 0.4756, 0.3125, 0.4526, 0.7385, 0.4609, 0.75, 0.4707, 0.75, 0.4707, 0.625, 0.453, 0.6353, 0.5, 0.75, 0.5, 0.625, 0.4707, 0.625, 0.4707, 0.75, 0.4756, 0.125, 0.4609, 0.125, 0.4609, 0.1875, 0.4756, 0.1875, 0.125, 0.4688, 0.0, 0.4688, 0.0, 0.625, 0.125, 0.625, 0.387, 0.8273, 0.3185, 0.8297, 0.3125, 0.875, 0.375, 0.875, 0.75, 0.5, 0.75, 0.75, 0.625, 0.75, 0.625, 0.5, 0.625, 0.75, 0.5, 0.75, 0.5, 0.5, 0.625, 0.5, 0.5, 0.5, 0.5, 0.75, 0.375, 0.75, 0.375, 0.5, 0.375, 0.5, 0.375, 0.75, 0.25, 0.75, 0.25, 0.5, 0.25, 0.75, 0.125, 0.75, 0.125, 0.5, 0.25, 0.5, 0.125, 0.75, 0.0, 0.75, 0.0, 0.5, 0.125, 0.5, 0.875, 0.75, 0.0, 0.75, 0.125, 0.75, 0.25, 0.75, 0.375, 0.75, 0.5, 0.75, 0.625, 0.75, 0.75, 0.75, 1.0, 0.5, 1.0, 0.75, 0.875, 0.75, 0.875, 0.5, 0.875, 0.5, 0.875, 0.75, 0.75, 0.75, 0.75, 0.5, 0.375, 0.3125, 0.3125, 0.3125, 0.3125, 0.4688, 0.375, 0.4688, 0.25, 0.3125, 0.125, 0.3125, 0.125, 0.4688, 0.25, 0.4688, 0.3125, 0.3125, 0.25, 0.3125, 0.25, 0.4688, 0.3125, 0.4688, -0.0002695, 0.4334, 0.09787, 0.4262, 0.09787, 0.4262, -0.0002695, 0.4334, -0.0002004, 0.3473, 0.09375, 0.3558, 0.125, 0.3125, 0.0, 0.3125, 0.09375, 0.3558, 0.09787, 0.4262, 0.125, 0.4688, 0.125, 0.3125, 0.09787, 0.4262, -0.0002695, 0.4334, 0.0, 0.4688, 0.125, 0.4688, 0.09375, 0.3558, -0.0002004, 0.3473, -0.0002695, 0.4334, 0.09787, 0.4262, 0.09787, 0.4262, 0.09375, 0.3558, 0.09375, 0.3558, 0.09787, 0.4262, 0.09375, 0.3558, -0.0002004, 0.3473, -0.0002004, 0.3473, 0.09375, 0.3558, 0.399, 0.7797, 0.3245, 0.7844, 0.3185, 0.8297, 0.387, 0.8273, 0.25, 0.789, 0.125, 0.7891, 0.125, 0.8321, 0.25, 0.832, 0.4707, 0.75, 0.4609, 0.75, 0.4609, 0.8125, 0.4707, 0.8125, 0.5, 0.75, 0.4707, 0.75, 0.4707, 0.8125, 0.5, 0.8125, 0.4609, 0.75, 0.3988, 0.7545, 0.3869, 0.8148, 0.4609, 0.8125, 0.125, 0.7891, 0.0, 0.7891, 0.0, 0.8321, 0.125, 0.8321, 0.3245, 0.7844, 0.25, 0.789, 0.25, 0.832, 0.3185, 0.8297, 0.4114, 0.7351, 0.4526, 0.7385, 0.4609, 0.75, 0.4, 0.7508, 0.5, 0.875, 0.2756, 0.875, 0.25, 0.875, 0.3125, 0.875, 0.375, 0.875, 0.4609, 0.875, 0.4707, 0.875, 0.375, 0.625, 0.399, 0.7797, 0.3245, 0.7844, 0.3125, 0.625, 0.3125, 0.4688, 0.3125, 0.625, 0.25, 0.625, 0.25, 0.4688, 0.393, 0.6573, 0.4211, 0.7191, 0.4114, 0.7351, 0.3831, 0.6405, 0.3245, 0.7844, 0.25, 0.789, 0.25, 0.625, 0.3125, 0.625, 0.25, 0.4688, 0.25, 0.625, 0.125, 0.625, 0.125, 0.4688, 0.3185, 0.8297, 0.3125, 0.875, 0.25, 0.875, 0.25, 0.832, 0.4707, 0.3125, 0.4707, 0.625, 0.453, 0.6353, 0.3831, 0.6405, 0.375, 0.625, 0.375, 0.4688, 0.375, 0.3125, 0.25, 0.789, 0.125, 0.7891, 0.125, 0.625, 0.25, 0.625, 0.4805, 0.461, 0.5, 0.5469, 0.5, 0.625, 0.4707, 0.625, 0.4707, 0.3125, 0.4805, 0.3125, 0.125, 0.8321, 0.125, 0.875, 0.0, 0.875, 0.0, 0.8321, 0.4609, 0.8125, 0.4609, 0.875, 0.375, 0.875, 0.3869, 0.8148, 0.5, 0.461, 0.4805, 0.461, 0.4805, 0.3125, 0.5, 0.3125, 0.5, 0.8125, 0.5, 0.875, 0.4707, 0.875, 0.4707, 0.8125, 0.3831, 0.6405, 0.4114, 0.7351, 0.4, 0.7508, 0.375, 0.625, 0.4707, 0.8125, 0.4707, 0.875, 0.4609, 0.875, 0.4609, 0.8125, 0.4211, 0.7191, 0.4426, 0.7232, 0.4526, 0.7385, 0.4114, 0.7351, 0.4433, 0.6487, 0.393, 0.6573, 0.3831, 0.6405, 0.453, 0.6353, 0.125, 0.625, 0.125, 0.7891, 0.0, 0.7891, 0.0, 0.625, 0.4426, 0.7232, 0.4433, 0.6487, 0.453, 0.6353, 0.4526, 0.7385, 0.25, 0.875, 0.2756, 0.875, 0.0, 0.875, 0.125, 0.875, 0.375, 0.4688, 0.375, 0.625, 0.3125, 0.625, 0.3125, 0.4688, 0.25, 0.832, 0.25, 0.875, 0.125, 0.875, 0.125, 0.8321, 0.25, 0.3125, 0.25, 0.1875, 0.375, 0.1875, 0.375, 0.3125, 0.5, 0.1875, 0.5, 0.3125, 0.4805, 0.3125, 0.4805, 0.1875, 0.5, 0.125, 0.5, 0.1875, 0.4805, 0.1875, 0.4805, 0.125, 0.375, 0.125, 0.375, 0.1875, 0.25, 0.1875, 0.25, 0.125, 0.4609, 0.125, 0.4609, 0.1875, 0.375, 0.1875, 0.375, 0.125, 0.4756, 0.3125, 0.4756, 0.1875, 0.4805, 0.1875, 0.4805, 0.3125, 0.4805, 0.125, 0.4805, 0.1875, 0.4756, 0.1875, 0.4756, 0.125, 0.375, 0.3125, 0.375, 0.1875, 0.4609, 0.1875, 0.4609, 0.3125, 0.4756, 0.1875, 0.4756, 0.3125, 0.4609, 0.3125, 0.4609, 0.1875, 0.4526, 0.7385, 0.453, 0.6353, 0.4707, 0.625, 0.4707, 0.75, 0.4609, 0.75, 0.5, 0.75, 0.4707, 0.75, 0.4707, 0.625, 0.5, 0.625, 0.4756, 0.125, 0.4756, 0.1875, 0.4609, 0.1875, 0.4609, 0.125, 0.125, 0.4688, 0.125, 0.625, 0.0, 0.625, 0.0, 0.4688, 0.387, 0.8273, 0.375, 0.875, 0.3125, 0.875, 0.3185, 0.8297, 0.75, 0.5, 0.625, 0.5, 0.625, 0.75, 0.75, 0.75, 0.625, 0.75, 0.625, 0.5, 0.5, 0.5, 0.5, 0.75, 0.5, 0.5, 0.375, 0.5, 0.375, 0.75, 0.5, 0.75, 0.375, 0.5, 0.25, 0.5, 0.25, 0.75, 0.375, 0.75, 0.25, 0.75, 0.25, 0.5, 0.125, 0.5, 0.125, 0.75, 0.125, 0.75, 0.125, 0.5, 0.0, 0.5, 0.0, 0.75, 0.875, 0.75, 0.75, 0.75, 0.625, 0.75, 0.5, 0.75, 0.375, 0.75, 0.25, 0.75, 0.125, 0.75, 0.0, 0.75, 1.0, 0.5, 0.875, 0.5, 0.875, 0.75, 1.0, 0.75, 0.875, 0.5, 0.75, 0.5, 0.75, 0.75, 0.875, 0.75, 0.375, 0.3125, 0.375, 0.4688, 0.3125, 0.4688, 0.3125, 0.3125, 0.25, 0.3125, 0.25, 0.4688, 0.125, 0.4688, 0.125, 0.3125, 0.3125, 0.3125, 0.3125, 0.4688, 0.25, 0.4688, 0.25, 0.3125, -0.0002695, 0.4334, -0.0002695, 0.4334, 0.09787, 0.4262, 0.09787, 0.4262, -0.0002004, 0.3473, 0.0, 0.3125, 0.125, 0.3125, 0.09375, 0.3558, 0.09375, 0.3558, 0.125, 0.3125, 0.125, 0.4688, 0.09787, 0.4262, 0.09787, 0.4262, 0.125, 0.4688, 0.0, 0.4688, -0.0002695, 0.4334, 0.09375, 0.3558, 0.09787, 0.4262, -0.0002695, 0.4334, -0.0002004, 0.3473, 0.09787, 0.4262, 0.09787, 0.4262, 0.09375, 0.3558, 0.09375, 0.3558, 0.09375, 0.3558, 0.09375, 0.3558, -0.0002004, 0.3473, -0.0002004, 0.3473, 0.399, 0.7797, 0.387, 0.8273, 0.3185, 0.8297, 0.3245, 0.7844, 0.25, 0.789, 0.25, 0.832, 0.125, 0.8321, 0.125, 0.7891, 0.4707, 0.75, 0.4707, 0.8125, 0.4609, 0.8125, 0.4609, 0.75, 0.5, 0.75, 0.5, 0.8125, 0.4707, 0.8125, 0.4707, 0.75, 0.4609, 0.75, 0.4609, 0.8125, 0.3869, 0.8148, 0.3988, 0.7545, 0.125, 0.7891, 0.125, 0.8321, 0.0, 0.8321, 0.0, 0.7891, 0.3245, 0.7844, 0.3185, 0.8297, 0.25, 0.832, 0.25, 0.789, 0.0, 0.0, 0.0, 0.0, 0.0, 0.0, 0.0, 0.0, 0.0, 0.0, 0.0, 0.0, 0.0, 0.0, 0.0, 0.0, 0.0, 0.0, 0.0, 0.0, 0.0, 0.0, 0.0, 0.0, 0.0, 0.0, 0.0, 0.0, 0.0, 0.0, 0.0, 0.0, 0.0, 0.0, 0.0, 0.0, 0.0, 0.0, 0.0, 0.0, 0.0, 0.0, 0.0, 0.0, 0.0, 0.0, 0.0, 0.0, 0.0, 0.0, 0.0, 0.0, 0.0, 0.0, 0.0, 0.0, 0.4566, 0.25, 0.4436, 0.625, 0.375, 0.625, 0.375, 0.25, 0.125, 0.25, 0.125, 0.625, 0.0, 0.625, 0.0, 0.25, 0.2156, 0.625, 0.2058, 0.75, 0.125, 0.75, 0.125, 0.625, 0.375, 0.25, 0.375, 0.625, 0.2846, 0.625, 0.2953, 0.25, 0.4566, 0.25, 0.375, 0.25, 0.375, 0.625, 0.4436, 0.625, 0.375, 0.625, 0.375, 0.75, 0.2951, 0.75, 0.2846, 0.625, 0.375, 0.75, 0.375, 0.875, 0.3343, 0.875, 0.2951, 0.75, 0.125, 0.625, 0.125, 0.75, 0.0, 0.75, 0.0, 0.625, 0.2047, 0.25, 0.2953, 0.25, 0.2846, 0.625, 0.2156, 0.625, 0.125, 0.75, 0.125, 0.875, 0.0, 0.875, 0.0, 0.75, 0.1647, 0.875, 0.2058, 0.75, 0.2951, 0.75, 0.3343, 0.875, 0.2951, 0.75, 0.2951, 0.75, 0.2846, 0.625, 0.2846, 0.625, 0.125, 0.625, 0.125, 0.25, 0.2047, 0.25, 0.2156, 0.625, 0.2058, 0.75, 0.1647, 0.875, 0.125, 0.875, 0.125, 0.75, 0.2846, 0.625, 0.2846, 0.625, 0.2156, 0.625, 0.2156, 0.625, 0.2058, 0.75, 0.2058, 0.75, 0.2951, 0.75, 0.2951, 0.75, 0.2156, 0.625, 0.2156, 0.625, 0.2058, 0.75, 0.2058, 0.75, 0.4436, 0.625, 0.4242, 0.75, 0.375, 0.75, 0.375, 0.625, 0.125, 0.25, 0.0, 0.25, 0.0, 0.625, 0.125, 0.625, 0.4242, 0.75, 0.375, 0.875, 0.375, 0.875, 0.375, 0.75, 0.2156, 0.625, 0.125, 0.625, 0.125, 0.75, 0.2058, 0.75, 0.375, 0.25, 0.2953, 0.25, 0.2846, 0.625, 0.375, 0.625, 0.375, 0.625, 0.2846, 0.625, 0.2951, 0.75, 0.375, 0.75, 0.375, 0.75, 0.2951, 0.75, 0.3343, 0.875, 0.375, 0.875, 0.4436, 0.625, 0.375, 0.625, 0.375, 0.75, 0.4242, 0.75, 0.125, 0.625, 0.0, 0.625, 0.0, 0.75, 0.125, 0.75, 0.2047, 0.25, 0.2156, 0.625, 0.2846, 0.625, 0.2953, 0.25, 0.125, 0.75, 0.0, 0.75, 0.0, 0.875, 0.125, 0.875, 0.1647, 0.875, 0.3343, 0.875, 0.2951, 0.75, 0.2058, 0.75, 0.2951, 0.75, 0.2846, 0.625, 0.2846, 0.625, 0.2951, 0.75, 0.125, 0.625, 0.2156, 0.625, 0.2047, 0.25, 0.125, 0.25, 0.2058, 0.75, 0.125, 0.75, 0.125, 0.875, 0.1647, 0.875, 0.2846, 0.625, 0.2156, 0.625, 0.2156, 0.625, 0.2846, 0.625, 0.2058, 0.75, 0.2951, 0.75, 0.2951, 0.75, 0.2058, 0.75, 0.2156, 0.625, 0.2058, 0.75, 0.2058, 0.75, 0.2156, 0.625, 0.2058, 0.75, 0.2156, 0.625, 0.2846, 0.625, 0.2951, 0.75, 0.2058, 0.75, 0.2951, 0.75, 0.2846, 0.625, 0.2156, 0.625, 0.4242, 0.75, 0.375, 0.75, 0.375, 0.875, 0.375, 0.875])
me_sphere_002.materials.append(mat_bone)
me_sphere_002.materials.append(mat_shirt)
me_sphere_002.materials.append(mat_pant)
me_sphere_002.materials.append(mat_shoes_and_glows)
me_sphere_002.materials.append(mat_hand)
me_sphere_002.materials.append(mat_belt)
me_sphere_002.materials.append(mat_eyes)
me_sphere_002.materials.append(mat_lumber_jack_jacket)
me_sphere_002.use_remesh_fix_poles = True
me_sphere_002.use_remesh_preserve_attributes = False
me_sphere_002.update()

# ---- objects
ob_basic_villager = bpy.data.objects.new('Basic villager ', me_sphere_002)

# ---- transforms, parenting, visibility, modifiers, constraints
ob_basic_villager.location = (-0.5927, 0.0, 3.706)
ob_basic_villager.rotation_euler = (0.0, -0.3058, 0.0)
ob_basic_villager.scale = (0.8072, 0.8072, 0.8072)

# ---- collection membership
col_collection.objects.link(ob_basic_villager)

# ---- scene / render settings (as saved in the file)
scene.frame_start = 1; scene.frame_end = 250; scene.frame_set(0)
scene.render.engine = 'BLENDER_EEVEE_NEXT'
scene.cycles.sampling_pattern = 'TABULATED_SOBOL'
scene.cycles.use_light_tree = False
scene.eevee.use_gtao = True
scene.view_settings.view_transform = 'Filmic'
bpy.context.view_layer.update()

# ---- added for rendering (the .blend has no active camera): camera
cam_auto = bpy.data.cameras.new('AutoCamera')
cam_auto.lens = 50.0
cam_auto.sensor_width = 36.0
cam_auto.clip_end = 1000.0
ob_auto_camera = bpy.data.objects.new('AutoCamera', cam_auto)
scene.collection.objects.link(ob_auto_camera)
ob_auto_camera.location = (11.0001, -13.7882, 12.5869)
ob_auto_camera.rotation_euler = (1.09748, -7.21219e-08, 0.694738)
scene.camera = ob_auto_camera
bpy.context.view_layer.update()
